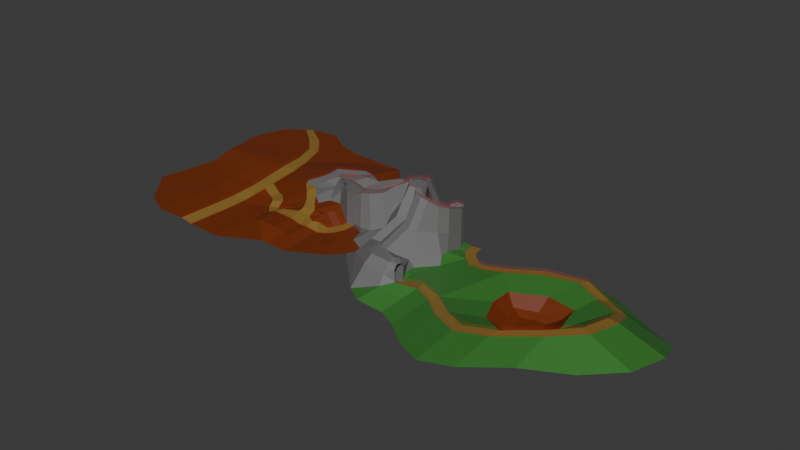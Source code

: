 # Source: world.blend  (saved by Blender 4.0.36; exported with 4.5.12 LTS)
import bpy
from mathutils import Matrix  # noqa: F401  (used for matrix-valued properties, if any)

bpy.ops.wm.read_factory_settings(use_empty=True)
scene = bpy.context.scene
scene.name = 'Scene'

# ---- collections
col_collection = bpy.data.collections.new('Collection'); scene.collection.children.link(col_collection)

# ---- materials (node trees are filled in below, after node groups)
mat_dirt = bpy.data.materials.new('Dirt')
mat_dirt.use_transparent_shadow = False
mat_barrier = bpy.data.materials.new('Barrier')
mat_barrier.surface_render_method = 'BLENDED'
mat_barrier.blend_method = 'BLEND'
mat_stone = bpy.data.materials.new('Stone')
mat_stone.use_transparent_shadow = False
mat_grass = bpy.data.materials.new('Grass')
mat_grass.use_transparent_shadow = False
mat_path = bpy.data.materials.new('Path')
mat_path.use_transparent_shadow = False

# ---- node groups
ng_auto_smooth = bpy.data.node_groups.new('Auto Smooth', 'GeometryNodeTree')
_s = ng_auto_smooth.interface.new_socket(name='Geometry', in_out='OUTPUT', socket_type='NodeSocketGeometry')
_s = ng_auto_smooth.interface.new_socket(name='Geometry', in_out='INPUT', socket_type='NodeSocketGeometry')
_s = ng_auto_smooth.interface.new_socket(name='Angle', in_out='INPUT', socket_type='NodeSocketFloat')
_s.subtype = 'ANGLE'
_s.min_value = 0.0
_s.max_value = 3.142
ng_auto_smooth.is_modifier = True
_N = ng_auto_smooth.nodes; _L = ng_auto_smooth.links
n0 = _N.new('NodeGroupOutput'); n0.name = 'Group Output'; n0.location = (480, -100)
n1 = _N.new('NodeGroupInput'); n1.name = 'Group Input'; n1.location = (-420, -300)
n2 = _N.new('NodeGroupInput'); n2.name = 'Group Input.001'; n2.location = (-60, -100)
n3 = _N.new('GeometryNodeSetShadeSmooth'); n3.name = 'Set Shade Smooth'; n3.location = (120, -100)
n3.domain = 'EDGE'
n4 = _N.new('GeometryNodeSetShadeSmooth'); n4.name = 'Set Shade Smooth.001'; n4.location = (300, -100)
n5 = _N.new('GeometryNodeInputMeshEdgeAngle'); n5.name = 'Edge Angle'; n5.location = (-420, -220)
n6 = _N.new('GeometryNodeInputEdgeSmooth'); n6.name = 'Is Edge Smooth'; n6.location = (-60, -160)
n7 = _N.new('GeometryNodeInputShadeSmooth'); n7.name = 'Is Face Smooth'; n7.location = (-240, -340)
n8 = _N.new('FunctionNodeBooleanMath'); n8.name = 'Boolean Math'; n8.location = (-60, -220)
n9 = _N.new('FunctionNodeCompare'); n9.name = 'Compare'; n9.location = (-240, -180)
n9.operation = 'LESS_EQUAL'
_L.new(n5.outputs[0], n9.inputs[0])
_L.new(n4.outputs[0], n0.inputs[0])
_L.new(n1.outputs[1], n9.inputs[1])
_L.new(n9.outputs[0], n8.inputs[0])
_L.new(n7.outputs[0], n8.inputs[1])
_L.new(n2.outputs[0], n3.inputs[0])
_L.new(n6.outputs[0], n3.inputs[1])
_L.new(n3.outputs[0], n4.inputs[0])
_L.new(n8.outputs[0], n3.inputs[2])
n0.is_active_output = True

# ---- material node trees
mat_dirt.use_nodes = True; mat_dirt.node_tree.nodes.clear()
_N = mat_dirt.node_tree.nodes; _L = mat_dirt.node_tree.links
n0 = _N.new('ShaderNodeBsdfPrincipled'); n0.name = 'Principled BSDF'; n0.location = (10, 300)
n0.inputs[0].default_value = (0.1694, 0.02888, 0.004669, 1.0)
n0.inputs[3].default_value = 1.45
n1 = _N.new('ShaderNodeOutputMaterial'); n1.name = 'Material Output'; n1.location = (300, 300)
_L.new(n0.outputs[0], n1.inputs[0])
n1.is_active_output = True
mat_barrier.use_nodes = True; mat_barrier.node_tree.nodes.clear()
_N = mat_barrier.node_tree.nodes; _L = mat_barrier.node_tree.links
n0 = _N.new('ShaderNodeBsdfPrincipled'); n0.name = 'Principled BSDF'; n0.location = (10, 300)
n0.inputs[0].default_value = (0.8004, 0.01643, 0.01538, 1.0)
n0.inputs[2].default_value = 1.0
n0.inputs[3].default_value = 1.45
n0.inputs[4].default_value = 0.08839
n1 = _N.new('ShaderNodeOutputMaterial'); n1.name = 'Material Output'; n1.location = (300, 300)
n1.target = 'CYCLES'
n2 = _N.new('ShaderNodeOutputMaterial'); n2.name = 'Material Output.001'; n2.location = (0, 0)
n2.target = 'EEVEE'
n3 = _N.new('ShaderNodeMixShader'); n3.name = 'Mix Shader'; n3.location = (0, 0)
n3.label = 'Disable Shadow'
n3.hide = True
n4 = _N.new('ShaderNodeLightPath'); n4.name = 'Light Path'; n4.location = (0, 0)
n4.hide = True
n5 = _N.new('ShaderNodeBsdfTransparent'); n5.name = 'Transparent BSDF'; n5.location = (0, 0)
n5.hide = True
_L.new(n0.outputs[0], n1.inputs[0])
_L.new(n0.outputs[0], n3.inputs[1])
_L.new(n3.outputs[0], n2.inputs[0])
_L.new(n4.outputs[1], n3.inputs[0])
_L.new(n5.outputs[0], n3.inputs[2])
n1.is_active_output = True
mat_stone.use_nodes = True; mat_stone.node_tree.nodes.clear()
_N = mat_stone.node_tree.nodes; _L = mat_stone.node_tree.links
n0 = _N.new('ShaderNodeBsdfPrincipled'); n0.name = 'Principled BSDF'; n0.location = (10, 300)
n0.inputs[0].default_value = (0.1646, 0.1646, 0.1646, 1.0)
n0.inputs[3].default_value = 1.45
n1 = _N.new('ShaderNodeOutputMaterial'); n1.name = 'Material Output'; n1.location = (300, 300)
_L.new(n0.outputs[0], n1.inputs[0])
n1.is_active_output = True
mat_grass.use_nodes = True; mat_grass.node_tree.nodes.clear()
_N = mat_grass.node_tree.nodes; _L = mat_grass.node_tree.links
n0 = _N.new('ShaderNodeBsdfPrincipled'); n0.name = 'Principled BSDF'; n0.location = (10, 300)
n0.inputs[0].default_value = (0.03869, 0.1894, 0.03009, 1.0)
n0.inputs[3].default_value = 1.45
n1 = _N.new('ShaderNodeOutputMaterial'); n1.name = 'Material Output'; n1.location = (300, 300)
_L.new(n0.outputs[0], n1.inputs[0])
n1.is_active_output = True
mat_path.use_nodes = True; mat_path.node_tree.nodes.clear()
_N = mat_path.node_tree.nodes; _L = mat_path.node_tree.links
n0 = _N.new('ShaderNodeBsdfPrincipled'); n0.name = 'Principled BSDF'; n0.location = (10, 300)
n0.inputs[0].default_value = (0.2573, 0.1583, 0.03103, 1.0)
n0.inputs[3].default_value = 1.45
n1 = _N.new('ShaderNodeOutputMaterial'); n1.name = 'Material Output'; n1.location = (300, 300)
_L.new(n0.outputs[0], n1.inputs[0])
n1.is_active_output = True

# ---- world
world_world = bpy.data.worlds.new('World'); scene.world = world_world
world_world.use_nodes = True; world_world.node_tree.nodes.clear()
_N = world_world.node_tree.nodes; _L = world_world.node_tree.links
n0 = _N.new('ShaderNodeOutputWorld'); n0.name = 'World Output'; n0.location = (300, 300)
n1 = _N.new('ShaderNodeBackground'); n1.name = 'Background'; n1.location = (10, 300)
n1.inputs[0].default_value = (0.05088, 0.05088, 0.05088, 1.0)
_L.new(n1.outputs[0], n0.inputs[0])
n0.is_active_output = True
world_world.color = (0.05088, 0.05088, 0.05088)
world_world.use_sun_shadow = False
world_world.sun_shadow_jitter_overblur = 0.0

# ---- meshes
me_plane = bpy.data.meshes.new('Plane')
me_plane.from_pydata([(-19.15, -9.131, -3.282), (-18.87, -4.708, -2.848), (-14.25, -0.9958, -2.67), (-18.81, 2.772, -2.063), (-18.86, 12.66, -0.6842), (-8.852, -3.021, -3.676), (-7.827, 0.3932, -3.645), (-7.404, -4.574, -3.653), (-4.966, -2.362, -3.475), (-3.851, -5.268, -4.38), (-4.165, -9.236, -4.33), (-0.4168, -9.645, -3.047), (-0.04378, -7.264, -2.852), (9.922, -10.08, -3.807), (9.097, -5.078, -3.304), (15.81, -8.74, -5.124), (18.81, -4.135, -5.884), (16.18, -1.947, -5.763), (19.94, -1.008, -5.916), (20.09, 2.415, -5.916), (6.938, -0.5852, -1.44), (4.872, 2.366, -0.5585), (2.45, 4.857, 0.6168), (-1.988, 5.089, 0.4465), (1.398, 6.063, 0.5276), (-2.563, 6.991, 0.8405), (2.961, 14.75, 0.9106), (-0.7487, 12.02, 1.182), (11.44, 7.815, 3.415), (13.85, 6.095, 4.165), (17.68, 2.614, 4.76), (20.46, 2.367, 4.758), (22.31, 7.826, 5.059), (25.02, 8.168, 5.612), (12.36, -9.846, -3.832), (9.221, -2.935, -2.038), (28.96, 5.551, 6.602), (27.07, 9.686, 6.155), (31.53, 8.155, 8.615), (29.54, 10.33, 7.256), (33.56, 12.56, 9.254), (31.48, 14.49, 8.705), (35.21, 15.23, 8.708), (36.54, 15.36, 9.35), (35.82, 18.74, 8.707), (37.07, 14.16, 10.39), (37.13, 11.59, 11.36), (40.12, 11.64, 11.93), (41.11, 9.156, 13.7), (40.77, 5.612, 14.32), (44.46, 1.899, 14.33), (45.63, 2.764, 14.33), (40.4, 3.821, 14.33), (42.19, 1.628, 14.33), (45.06, 6.41, 14.33), (45.92, 5.363, 14.33), (-1.073, 18.41, 1.182), (4.965, 18.46, 0.9106), (11.67, 18.81, 1.816), (7.524, 16.41, 1.658), (5.717, 13.56, 1.658), (9.299, 12.66, 2.635), (-15.21, -8.89, -4.191), (-14.61, -4.592, -3.282), (-18.79, -0.976, -2.605), (-14.26, 2.715, -2.25), (-14.3, 12.53, -1.116), (-10.59, -2.214, -3.678), (-10.59, 1.449, -3.603), (-6.727, -6.51, -4.556), (-2.783, -6.657, -4.157), (6.136, -10.03, -2.926), (5.345, -5.586, -2.489), (13.76, -5.915, -3.522), (17.22, -6.639, -5.709), (15.33, -4.043, -5.52), (16.91, 0.1061, -5.87), (17.3, 2.517, -5.896), (3.174, -0.1756, -1.366), (1.111, 2.191, -0.3092), (1.71, 10.23, 0.9106), (2.389, 16.99, 0.9106), (-0.5936, 14.33, 1.182), (12.11, 11.07, 3.823), (13.81, 9.433, 4.008), (16.74, 8.709, 4.023), (19.35, 8.166, 4.049), (22.35, 3.539, 5.303), (25.06, 4.262, 5.646), (11.51, -6.586, -3.507), (4.816, -3.235, -2.272), (34.55, 14.3, 8.914), (32.47, 16.24, 8.732), (33.7, 17.72, 8.598), (-15.21, -15.68, -3.33), (38.57, 17.48, 8.557), (39.81, 14.2, 10.88), (38.45, 8.261, 13.5), (42.76, 7.092, 14.32), (2.945, 20.74, 1.182), (6.761, 18.97, 0.9106), (6.843, 22.87, 1.182), (7.441, 19.03, 0.8948), (10.41, 22.28, 1.166), (7.731, 18.21, 1.545), (10.45, 15.56, 1.929), (9.447, 13.77, 1.929), (7.504, 10.2, 3.161), (-19.15, -9.131, -2.409), (-15.21, -8.89, -3.318), (-18.87, -4.708, -1.961), (-14.61, -4.592, -2.396), (-18.79, -0.976, -1.719), (-14.25, -0.9958, -1.784), (-18.81, 2.772, -1.177), (-14.26, 2.715, -1.364), (-18.86, 12.66, 0.1966), (-14.3, 12.53, -0.2355), (-10.59, -2.214, -2.792), (-10.59, 1.449, -2.717), (-8.852, -3.021, -2.79), (-7.827, 0.3932, -2.759), (-7.404, -4.574, -2.767), (-4.966, -2.362, -2.589), (-6.727, -6.51, -3.67), (-3.851, -5.268, -3.494), (-4.165, -9.236, -3.444), (-2.783, -6.657, -3.271), (-0.4168, -9.645, -2.161), (-0.04378, -7.264, -1.966), (6.136, -10.03, -2.04), (5.345, -5.586, -1.603), (9.922, -10.08, -2.921), (9.097, -5.078, -2.418), (15.81, -8.74, -4.238), (13.76, -5.915, -2.636), (17.22, -6.639, -4.823), (15.33, -4.043, -4.634), (18.81, -4.135, -4.998), (16.18, -1.947, -4.877), (19.94, -1.008, -5.03), (16.91, 0.1061, -4.984), (20.12, 2.409, -4.933), (17.34, 2.517, -4.913), (3.174, -0.1756, -0.4796), (6.938, -0.5852, -0.5543), (1.111, 2.191, 0.5768), (4.872, 2.366, 0.3275), (2.45, 4.857, 1.503), (-1.988, 5.089, 1.332), (1.979, 6.491, 1.414), (-2.563, 6.991, 1.726), (2.291, 10.65, 1.797), (3.169, 15.09, 1.797), (-0.7487, 12.02, 2.068), (2.955, 17.02, 1.797), (-0.5936, 14.33, 2.068), (11.4, 7.642, 4.282), (12.28, 11.25, 4.69), (13.85, 6.095, 5.051), (13.92, 9.666, 4.894), (17.68, 2.614, 5.646), (16.74, 8.709, 4.909), (20.46, 2.367, 5.644), (19.35, 8.166, 4.935), (22.35, 3.539, 6.189), (22.31, 7.826, 5.945), (25.06, 4.262, 6.532), (25.02, 8.168, 6.498), (11.51, -6.586, -2.621), (12.36, -9.846, -2.946), (5.463, -2.985, -1.405), (9.221, -2.935, -1.152), (28.96, 5.551, 7.488), (27.07, 9.686, 7.041), (31.53, 8.155, 9.501), (29.54, 10.33, 8.142), (33.56, 12.56, 10.14), (31.48, 14.49, 9.591), (34.55, 14.3, 9.8), (32.47, 16.24, 9.618), (35.21, 15.23, 9.594), (33.7, 17.72, 9.484), (36.54, 15.36, 10.16), (35.82, 18.74, 9.593), (-19.15, -15.92, -2.422), (38.57, 17.48, 9.443), (37.07, 14.16, 11.28), (39.81, 14.2, 11.77), (37.13, 11.59, 12.25), (40.12, 11.64, 12.82), (38.45, 8.261, 14.38), (41.11, 9.156, 14.59), (40.78, 5.626, 15.22), (42.75, 7.095, 15.22), (40.4, 3.821, 15.22), (45.06, 6.41, 15.22), (-1.073, 18.41, 2.068), (4.965, 18.46, 1.797), (2.945, 20.74, 2.068), (6.642, 18.75, 1.797), (6.843, 22.87, 2.068), (7.322, 18.81, 1.781), (10.41, 22.28, 2.052), (7.508, 18.39, 2.431), (11.67, 18.81, 2.702), (7.074, 16.78, 2.544), (10.45, 15.56, 2.815), (5.338, 13.56, 2.544), (9.795, 13.93, 2.815), (7.208, 10.07, 4.047), (9.597, 12.86, 3.521), (-14.28, 7.621, -1.683), (-18.83, 7.715, -1.373), (-18.83, 7.715, -0.4874), (-14.28, 7.621, -0.797), (-14.29, 10.07, -1.4), (-14.29, 10.07, -0.5136), (-18.85, 10.19, -0.1428), (-18.85, 10.19, -1.029), (-15.98, 19.8, -1.077), (-22.46, 27.78, -0.7394), (-19.71, 19.91, -0.7233), (-19.17, 28.62, -1.061), (-28.3, 33.75, -0.7339), (-25.21, 35.41, -1.067), (-35.11, 39.11, -0.783), (-33.43, 40.92, -1.017), (-26.56, 13.64, -0.2307), (-29.2, 24.89, -0.5962), (-27.34, 19.58, -0.5854), (-33.14, 28.92, -0.5925), (-40.6, 34.66, -0.6256), (-26.76, -10.43, -2.501), (-9.159, 24.65, -1.076), (-11.82, 32.01, -1.062), (-16.86, 37.67, -1.067), (-23.73, 42.27, -1.026), (-26.37, -4.766, -2.066), (-26.31, 2.714, -1.281), (-26.29, -1.034, -1.824), (-26.33, 7.657, -0.5918), (-26.35, 10.13, -0.2472), (-42.05, 12.33, -0.2307), (-43.58, 18.88, -0.5962), (-42.5, 15.79, -0.5854), (-44.09, 22.44, -0.5925), (-43.48, 27.0, -0.6256), (-35.19, -6.46, -2.501), (-41.93, 1.602, -2.066), (-41.9, 5.96, -1.281), (-41.89, 3.776, -1.824), (-41.91, 8.84, -0.5918), (-41.92, 10.28, -0.2472), (-11.53, -8.882, -4.361), (-8.612, -4.414, -4.128), (-19.15, -15.92, -3.282), (-4.165, -16.03, -4.33), (-0.4168, -16.44, -3.047), (9.922, -16.87, -3.807), (15.22, -15.68, -5.117), (12.36, -16.64, -3.832), (-15.21, -15.68, -4.191), (6.136, -16.82, -2.926), (-26.76, -17.23, -2.501), (-35.19, -13.25, -2.501), (-11.53, -15.67, -4.361), (21.47, -12.3, -5.117), (24.52, -7.28, -5.939), (25.81, -4.176, -5.95), (24.35, 0.6248, -5.908), (22.94, -10.09, -5.732), (24.34, 0.6043, -4.215), (10.96, 6.922, 1.331), (12.64, 4.633, -1.566), (4.449, 11.63, -0.8608), (6.297, 8.736, 0.1354), (32.93, 1.682, -2.019), (34.26, 3.116, 2.207), (12.26, -0.8939, -2.576), (28.76, 0.1444, -3.673), (38.48, 3.765, 6.306), (38.85, 1.781, 6.249), (36.12, 6.449, 5.471), (34.98, 9.141, 4.153), (36.2, 10.97, 8.361), (8.341, 4.861, -1.934), (33.8, 6.622, 3.682), (12.34, -3.177, -2.409), (34.26, 8.375, 3.422), (13.6, 1.083, -2.498), (7.809, 0.3576, -1.299), (28.14, 13.03, -0.05999), (25.8, 12.59, 0.928), (-5.899, 27.67, -1.076), (-8.562, 35.02, -1.062), (-2.181, 30.29, -1.076), (22.02, 11.5, 0.7703), (24.19, 11.43, 0.9233), (16.31, 29.31, -0.8664), (11.19, 34.3, -1.076), (13.58, 15.22, -0.3188), (15.3, 13.97, -0.3206), (17.82, 13.19, -0.2359), (19.39, 11.85, -0.2612), (12.46, 18.43, -0.5035), (12.53, 15.83, -0.3906), (15.63, 21.19, -0.6574), (13.05, 21.95, -0.2186), (17.2, 20.19, -0.8581), (20.96, 28.83, -1.588), (17.45, 13.52, -1.55), (20.42, 19.27, -2.319), (19.08, 12.61, -2.41), (20.81, 11.77, -3.516), (22.86, 17.74, -3.854), (23.06, 11.0, -4.35), (25.91, 17.15, -5.407), (24.65, 11.36, -5.787), (27.62, 12.23, -7.054), (28.87, 17.08, -6.743), (16.28, -23.2, -5.062), (25.15, -18.42, -5.062), (29.61, -11.56, -6.194), (31.3, -6.898, -6.242), (27.24, -15.29, -5.933), (36.81, -1.305, -0.8566), (12.77, -22.87, -5.266), (9.733, -22.55, -5.357), (6.032, -22.21, -5.607), (35.55, 7.369, 5.019), (37.56, 4.99, 5.97), (36.98, 9.464, 8.798), (-19.73, -30.29, -2.422), (37.19, 7.223, 8.705), (29.54, 26.21, -5.865), (31.03, 17.42, -0.6722), (36.29, 22.56, -0.6698), (40.95, 14.54, 4.35), (42.18, 11.41, 6.498), (32.23, 19.53, -0.64), (33.71, 21.33, -0.8013), (39.49, 21.62, 0.2655), (40.73, 17.64, 3.078), (43.21, 9.079, 7.197), (25.01, 26.84, -3.854), (30.9, 17.82, -5.724), (36.16, 22.96, -5.722), (40.83, 14.95, -0.7018), (42.05, 11.81, 1.446), (32.11, 19.93, -5.692), (33.59, 21.73, -5.853), (39.37, 22.03, -4.786), (40.61, 18.05, -1.973), (43.94, 9.084, 2.045), (33.05, 26.92, -5.724), (-19.73, -30.29, -3.282), (-4.743, -30.39, -4.33), (-15.79, -30.05, -4.191), (-27.34, -31.59, -2.501), (-35.76, -27.62, -2.501), (-12.11, -30.04, -4.361), (-45.64, -16.23, -2.501), (-15.79, -30.05, -3.33), (-15.98, 19.8, -0.2016), (-22.46, 27.78, 0.1361), (-19.71, 19.91, 0.1522), (-19.17, 28.62, -0.1855), (45.91, -0.03431, 14.01), (47.11, 1.639, 13.39), (48.32, -0.7212, 13.55), (48.57, 1.323, 12.94), (50.43, -0.3374, 12.92), (50.42, 1.722, 12.26), (53.05, 1.061, 11.36), (51.81, 2.697, 11.09), (54.81, 3.764, 10.33), (53.28, 4.569, 10.33), (55.06, 9.25, 8.364), (52.95, 8.803, 8.269), (54.58, 11.02, 7.96), (52.41, 10.02, 7.248), (53.39, 12.51, 7.838), (49.5, 11.81, 7.099), (48.17, 10.68, 5.436), (47.2, 8.858, 4.548), (46.12, 3.712, 4.256), (48.62, 3.036, 3.162), (49.44, 8.087, 4.484), (50.97, 9.679, 6.128), (51.12, 12.46, 7.847), (45.89, 3.753, 4.575), (44.4, 6.696, 6.683), (45.07, 4.991, 6.771), (47.33, 3.393, 3.637), (48.96, 2.928, 3.188), (50.8, 3.319, 4.764), (51.78, 2.816, 3.084), (45.8, 5.329, -0.155), (45.09, 6.796, 0.3088), (45.3, 6.066, -0.01792), (47.27, 4.146, -0.6608), (48.72, 3.824, -0.5788), (50.59, 4.329, -0.4548), (52.38, 4.66, -2.152), (43.97, -0.5659, 6.186), (41.23, -2.929, 6.192), (45.07, -4.062, 5.866), (47.46, -4.83, 5.408), (49.59, -4.388, 4.783), (53.01, 0.8989, 3.228), (54.81, 3.764, 2.444), (53.28, 4.593, 2.19), (55.06, 9.25, 0.6375), (52.95, 8.803, 0.7043), (54.58, 11.02, 0.5989), (52.41, 10.02, 0.06827), (53.39, 12.51, 0.6315), (49.5, 11.81, -0.2698), (48.17, 10.68, -1.763), (47.2, 8.858, -1.354), (44.46, 1.899, 15.28), (45.63, 2.764, 15.28), (49.44, 8.087, -0.6755), (50.97, 9.679, -0.8328), (51.12, 12.46, 0.4887), (42.03, -10.65, 1.591), (39.03, -11.01, 1.599), (43.93, -13.2, 1.816), (46.97, -14.05, 2.163), (50.92, -9.026, -1.7), (55.83, -0.658, -2.478), (54.91, 3.167, -2.981), (53.39, 4.576, -3.221), (55.06, 9.25, -4.468), (52.95, 8.803, -3.405), (54.58, 11.02, -4.175), (52.41, 10.02, -1.317), (53.39, 12.51, -3.978), (49.5, 11.81, -1.802), (51.12, 12.46, -3.591), (42.19, 1.628, 15.28), (40.4, 3.821, 15.28), (47.09, 2.466, 7.698), (47.65, 2.281, 7.65), (48.37, 2.29, 6.626), (46.15, 3.319, 6.913), (46.66, 2.846, 7.778), (48.8, 2.266, 6.269), (45.82, 3.489, 6.571), (47.23, 2.176, 8.736), (48.68, 1.775, 8.558), (45.73, 3.154, 9.106), (47.95, 0.552, 2.156), (46.33, 1.003, 2.584), (46.07, -0.1476, 7.137), (44.87, 1.381, 3.357), (46.75, -0.3747, 7.085), (47.64, -0.3625, 5.959), (44.91, 0.8988, 6.275), (45.54, 0.3192, 7.225), (44.34, -8.29, -5.35), (42.5, -7.643, -4.735), (42.71, -7.837, 1.416), (40.87, -6.995, -3.672), (43.51, -8.121, 1.328), (44.43, -8.398, -0.2154), (41.25, -6.828, 0.1902), (42.1, -7.269, 1.479), (43.47, -10.65, -5.102), (41.54, -11.11, -4.531), (41.83, -11.0, 1.078), (39.79, -11.45, -3.555), (42.67, -10.8, 0.9932), (43.6, -10.56, -0.4198), (40.02, -10.99, -0.04096), (40.99, -10.86, 0.52), (45.55, -14.25, -4.951), (44.06, -15.58, -4.38), (44.27, -15.34, 1.228), (42.68, -16.7, -3.404), (44.91, -14.77, 1.144), (45.62, -14.12, -0.269), (42.67, -16.19, 0.1098), (43.46, -15.62, 1.283), (49.36, -15.59, -5.615), (48.64, -17.89, -4.923), (48.71, -17.52, 1.866), (47.9, -19.91, -3.741), (49.02, -16.52, 1.764), (49.35, -15.4, 0.05366), (47.58, -19.39, 0.5122), (48.04, -18.3, 1.932), (54.12, -15.42, -4.648), (54.33, -17.4, -4.077), (45.03, -20.91, 0.03773), (54.43, -19.18, -3.101), (54.17, -16.23, 1.447), (54.06, -15.28, 0.03417), (54.01, -18.89, 0.413), (54.01, -17.91, 1.586), (45.06, 6.41, 15.28), (45.92, 5.363, 15.28), (45.91, -0.03431, 14.96), (47.11, 1.639, 14.34), (48.32, -0.7212, 14.5), (48.57, 1.323, 13.9), (50.43, -0.3374, 13.88), (50.42, 1.722, 13.21), (53.05, 1.061, 12.31), (51.81, 2.697, 12.05), (54.81, 3.764, 11.29), (53.28, 4.569, 11.29), (55.06, 9.25, 9.316), (52.95, 8.803, 9.221), (54.58, 11.02, 8.913), (52.41, 10.02, 8.2), (53.39, 12.51, 8.791), (49.5, 11.81, 8.051), (48.17, 10.68, 6.388), (47.2, 8.858, 5.5), (46.12, 3.712, 5.357), (48.62, 3.036, 4.264), (49.44, 8.087, 5.436), (50.97, 9.679, 7.081), (51.12, 12.46, 8.8), (42.97, -16.44, 2.153), (45.86, 3.654, 5.327), (48.91, 2.743, 4.049), (36.38, -14.87, -1.774), (45.71, -18.62, 2.45), (52.01, -18.11, 1.739), (53.22, -12.64, -0.3308), (59.99, -14.01, -3.633), (60.29, -15.64, -3.625), (60.53, -17.23, -3.598), (68.27, -17.66, -2.985), (67.55, -19.15, -3.05), (66.79, -20.57, -3.09), (75.85, -23.93, -1.667), (74.88, -25.27, -1.865), (73.88, -26.53, -2.037), (84.33, -28.81, 0.02423), (83.76, -30.36, -0.1747), (83.15, -31.85, -0.3634), (93.93, -27.45, 1.828), (93.62, -29.07, 1.663), (93.27, -30.65, 1.494), (103.8, -20.93, 2.805), (104.3, -22.48, 2.821), (104.8, -24.02, 2.837), (109.6, -14.55, 2.716), (111.0, -15.32, 2.731), (112.5, -16.12, 2.748), (111.2, -5.398, 1.658), (112.9, -5.469, 1.6), (114.5, -5.592, 1.541), (108.3, 3.553, -2.046), (109.9, 4.011, -2.307), (111.4, 4.407, -2.406), (100.2, 8.929, -3.812), (101.4, 9.903, -4.136), (102.7, 10.85, -4.287), (92.05, 12.68, -3.436), (92.77, 14.14, -3.649), (93.53, 15.56, -3.82), (81.36, 10.52, -4.016), (81.15, 12.14, -4.23), (80.88, 13.72, -4.415), (72.82, 5.443, -4.141), (72.61, 7.115, -4.355), (72.41, 8.731, -4.541), (67.37, 3.289, -4.288), (67.42, 4.928, -4.485), (67.52, 6.529, -4.652), (62.36, 3.521, -4.55), (63.28, 4.882, -4.687), (64.23, 6.182, -4.795), (59.19, 6.07, -4.857), (60.11, 7.432, -4.994), (61.06, 8.731, -5.102), (56.25, 9.732, -5.218), (57.74, 10.44, -5.288), (59.22, 11.08, -5.331), (55.39, 14.25, -5.527), (57.02, 14.49, -5.563), (58.63, 14.67, -5.572), (81.38, -14.85, -5.578), (98.61, -17.32, -5.578), (78.39, -0.2839, -5.578), (97.01, 2.828, -5.578), (86.32, -4.492, -9.776), (87.54, -8.731, -9.776), (91.21, -9.386, -9.776), (90.39, -3.864, -9.776), (81.17, -1.903, -8.654), (84.02, -12.77, -8.654), (96.08, -15.09, -8.654), (94.38, 1.05, -8.654), (84.27, -3.38, -9.776), (86.32, -10.41, -9.776), (93.18, -11.93, -9.776), (91.85, -1.698, -9.776), (82.74, -7.02, -8.654), (94.86, -7.208, -8.654), (78.2, -7.161, -5.578), (99.15, -7.284, -5.578), (85.26, -6.679, -9.776), (92.41, -6.811, -9.776), (86.91, -6.518, -9.776), (90.84, -6.548, -9.776), (90.22, -14.43, -8.654), (87.8, 0.2543, -8.654), (90.1, -18.7, -5.578), (88.17, 4.412, -5.578), (89.77, -11.2, -9.776), (87.98, -2.285, -9.776), (89.41, -9.014, -9.776), (88.33, -4.085, -9.776), (88.9, -6.437, -9.776), (49.0, -28.45, -6.311), (57.22, -28.04, -7.211), (63.88, -31.59, -6.671), (71.41, -37.92, -5.553), (81.25, -43.56, -3.775), (91.99, -42.29, -1.803), (104.3, -35.25, -0.3763), (115.6, -26.45, -2.119), (124.7, -17.08, -2.224), (127.1, -4.595, -3.655), (123.5, 7.263, -8.336), (113.1, 14.91, -10.57), (102.2, 20.49, -10.01), (93.15, 22.25, -9.522), (80.51, 20.41, -10.12), (72.03, 15.43, -10.24), (67.15, 13.22, -10.35), (52.08, -8.169, -4.223), (52.35, -12.29, -3.69), (48.87, -11.76, 0.1688), (52.07, -14.63, 1.682), (51.38, -16.16, 2.247), (51.47, -20.45, -1.06), (53.55, -11.54, -4.228), (56.55, -2.148, -4.563), (60.91, -7.213, -3.988), (62.0, 0.8502, -4.41), (51.27, -21.97, -4.182), (59.13, -21.82, -5.131), (42.8, -24.22, -6.992), (54.12, -15.42, -3.767), (54.43, -19.18, -2.219), (59.99, -14.01, -2.752), (60.53, -17.23, -2.716), (68.27, -17.66, -2.104), (66.79, -20.57, -2.209), (75.85, -23.93, -0.7855), (73.88, -26.53, -1.156), (84.33, -28.81, 0.9055), (83.15, -31.85, 0.5179), (93.93, -27.45, 2.709), (93.27, -30.65, 2.375), (103.8, -20.93, 3.686), (104.8, -24.02, 3.718), (109.6, -14.55, 3.598), (112.5, -16.12, 3.63), (111.2, -5.398, 2.54), (114.5, -5.592, 2.423), (108.3, 3.553, -1.165), (111.4, 4.407, -1.525), (100.2, 8.929, -2.93), (102.7, 10.85, -3.406), (92.05, 12.68, -2.555), (93.53, 15.56, -2.939), (81.36, 10.52, -3.135), (80.88, 13.72, -3.534), (72.82, 5.443, -3.26), (72.41, 8.731, -3.659), (67.37, 3.289, -3.407), (67.52, 6.529, -3.771), (62.36, 3.521, -3.668), (64.23, 6.182, -3.914), (59.19, 6.07, -3.975), (61.06, 8.731, -4.221), (56.25, 9.732, -4.337), (59.22, 11.08, -4.45), (55.39, 14.25, -4.646), (58.63, 14.67, -4.691), (51.85, -19.46, 0.7141)], [(411, 431)], [(0, 62, 63, 1), (1, 63, 2, 64), (64, 2, 65, 3), (219, 216, 66, 4), (65, 2, 67, 68), (68, 67, 5, 6), (6, 5, 7, 8), (8, 7, 69, 9), (9, 69, 10, 70), (70, 10, 11, 12), (12, 11, 71, 72), (72, 71, 13, 14), (89, 34, 15, 73), (73, 15, 74, 75), (75, 74, 16, 17), (17, 16, 18, 76), (142, 31, 30, 143), (90, 35, 20, 78), (78, 20, 21, 79), (79, 21, 22), (79, 22, 24, 23), (23, 24, 80, 25), (25, 80, 27), (27, 80, 26, 82), (82, 26, 81, 56), (83, 28, 29, 84), (84, 29, 30, 85), (85, 30, 31, 86), (86, 31, 87, 32), (32, 87, 88, 33), (14, 13, 34, 89), (72, 14, 35, 90), (33, 88, 36, 37), (37, 36, 38, 39), (39, 38, 40, 41), (41, 40, 91, 92), (92, 91, 42, 93), (93, 42, 43, 44), (44, 43, 95), (95, 43, 45, 96), (96, 45, 46, 47), (47, 46, 97, 48), (48, 97, 49, 98), (98, 49, 50, 51), (50, 49, 52, 53), (98, 51, 55, 54), (76, 18, 19, 77), (56, 81, 57, 99), (99, 57, 100, 101), (101, 100, 102, 103), (103, 102, 104, 58), (58, 104, 59, 105), (105, 59, 60, 106), (106, 60, 107, 61), (61, 107, 28, 83), (16, 74, 136, 138), (76, 77, 143, 141), (17, 76, 141, 139), (18, 16, 138, 140), (72, 90, 171, 131), (19, 18, 140, 142), (20, 35, 172, 145), (52, 49, 193, 195), (78, 79, 146, 144), (98, 54, 196, 194), (21, 20, 145, 147), (56, 99, 199, 197), (22, 21, 147, 148), (57, 81, 155, 198), (79, 23, 149, 146), (99, 101, 201, 199), (24, 22, 148, 150), (100, 57, 198, 200), (23, 25, 151, 149), (101, 103, 203, 201), (80, 24, 150, 152), (102, 100, 200, 202), (25, 27, 154, 151), (103, 58, 205, 203), (81, 26, 153, 155), (104, 102, 202, 204), (26, 80, 152, 153), (58, 105, 207, 205), (82, 56, 197, 156), (59, 104, 204, 206), (27, 82, 156, 154), (105, 106, 209, 207), (83, 84, 160, 158), (60, 59, 206, 208), (29, 28, 157, 159), (106, 61, 211, 209), (84, 85, 162, 160), (107, 60, 208, 210), (30, 29, 159, 161), (61, 83, 158, 211), (85, 86, 164, 162), (28, 107, 210, 157), (86, 32, 166, 164), (0, 1, 110, 108), (87, 31, 163, 165), (0, 256, 185, 108), (32, 33, 168, 166), (63, 62, 109, 111), (88, 87, 165, 167), (1, 64, 112, 110), (89, 73, 135, 169), (2, 63, 111, 113), (34, 13, 132, 170), (64, 3, 114, 112), (90, 78, 144, 171), (35, 14, 133, 172), (219, 4, 116, 218), (33, 37, 174, 168), (212, 65, 115, 215), (36, 88, 167, 173), (65, 68, 119, 115), (37, 39, 176, 174), (67, 2, 113, 118), (38, 36, 173, 175), (68, 6, 121, 119), (39, 41, 178, 176), (5, 67, 118, 120), (40, 38, 175, 177), (6, 8, 123, 121), (41, 92, 180, 178), (7, 5, 120, 122), (91, 40, 177, 179), (8, 9, 125, 123), (92, 93, 182, 180), (69, 7, 122, 124), (42, 91, 179, 181), (9, 70, 127, 125), (93, 44, 184, 182), (10, 69, 124, 126), (43, 42, 181, 183), (70, 12, 129, 127), (44, 95, 186, 184), (11, 10, 126, 128), (285, 42, 43), (12, 72, 131, 129), (95, 96, 188, 186), (71, 11, 128, 130), (45, 43, 183, 187), (13, 71, 130, 132), (96, 47, 190, 188), (14, 89, 169, 133), (46, 45, 187, 189), (15, 34, 170, 134), (47, 48, 192, 190), (73, 75, 137, 135), (97, 46, 189, 191), (74, 15, 134, 136), (48, 98, 194, 192), (75, 17, 139, 137), (49, 97, 191, 193), (72, 12, 70, 90), (90, 70, 9, 78), (78, 9, 8, 79), (79, 8, 6, 23), (23, 6, 68, 25), (25, 68, 65, 27), (216, 212, 215, 217), (3, 213, 214, 114), (3, 65, 212, 213), (66, 216, 217, 117), (213, 219, 218, 214), (213, 212, 216, 219), (27, 65, 212, 82), (82, 212, 216, 56), (66, 4, 222, 220), (220, 222, 221, 223), (223, 221, 224, 225), (225, 224, 226, 227), (221, 222, 230, 229), (224, 221, 229, 231), (222, 4, 228, 230), (226, 224, 231, 232), (223, 225, 236, 235), (66, 220, 234, 56), (225, 227, 237, 236), (220, 223, 235, 234), (56, 216, 66), (4, 219, 242, 228), (3, 213, 241, 239), (64, 1, 238, 240), (213, 219, 242, 241), (3, 64, 240, 239), (1, 0, 233, 238), (239, 240, 251, 250), (230, 228, 243, 245), (238, 233, 248, 249), (241, 242, 253, 252), (228, 242, 253, 243), (231, 229, 244, 246), (232, 231, 246, 247), (240, 238, 249, 251), (239, 241, 252, 250), (229, 230, 245, 244), (67, 63, 2), (63, 67, 255, 69, 254), (254, 69, 10), (254, 62, 63), (67, 5, 255), (71, 13, 259, 263), (255, 7, 69), (7, 255, 5), (34, 15, 260, 261), (248, 233, 264, 265), (13, 34, 261, 259), (233, 0, 256, 264), (0, 62, 262, 256), (254, 10, 257, 266), (11, 71, 263, 258), (10, 11, 258, 257), (62, 254, 266, 262), (15, 74, 271, 267), (16, 18, 269, 268), (18, 19, 270, 269), (74, 16, 268, 271), (15, 267, 260), (248, 265, 249), (31, 87, 272, 142), (107, 28, 273, 276), (60, 107, 276, 275), (29, 30, 143, 274), (28, 29, 274, 273), (19, 142, 143, 77), (142, 19, 270, 272), (88, 36, 277, 280), (87, 88, 280, 272), (36, 38, 278, 277), (97, 49, 281, 331, 334), (49, 52, 282, 281), (42, 285, 284), (91, 42, 284, 289), (40, 91, 289, 287), (38, 40, 287, 278), (272, 270, 280), (270, 280, 269), (75, 73, 89, 288), (77, 76, 290, 274), (17, 75, 288, 279), (76, 17, 279, 290), (77, 274, 143), (288, 89, 14), (35, 288, 14), (288, 35, 279), (290, 279, 274), (279, 35, 274), (273, 286, 276), (20, 21, 291), (286, 273, 274), (291, 35, 20), (35, 291, 286, 274), (276, 286, 291, 21), (276, 21, 22, 275), (275, 22, 24, 80), (275, 80, 26, 60), (60, 26, 81, 59), (59, 81, 57, 104), (104, 57, 100, 102), (56, 234, 294, 99), (234, 235, 295, 294), (99, 294, 296, 101), (101, 296, 300, 103), (103, 300, 308), (235, 236, 295), (294, 295, 296), (296, 295, 300), (37, 33, 298, 293), (86, 85, 303, 304), (33, 32, 297, 298), (84, 83, 302), (32, 86, 304, 297), (85, 84, 302, 303), (83, 61, 301, 302), (39, 37, 293, 292), (301, 61, 106), (105, 58, 305, 306), (106, 105, 306, 301), (58, 308, 305), (305, 307, 301, 306), (307, 308, 299), (308, 58, 103), (305, 308, 307), (301, 307, 309, 302), (302, 309, 312, 311), (311, 312, 313), (313, 312, 315, 314), (314, 315, 317, 316), (316, 317, 318), (318, 317, 320, 319), (351, 355, 347), (302, 311, 303), (303, 311, 313, 304), (304, 313, 314, 297), (297, 314, 316, 298), (298, 316, 318, 293), (293, 318, 319, 292), (269, 280, 326, 324), (267, 271, 325, 322), (268, 269, 324, 323), (260, 267, 322, 321), (271, 268, 323, 325), (261, 260, 321, 327), (259, 261, 327, 328), (329, 263, 259, 328), (263, 329, 258), (258, 329, 257), (277, 326, 280), (278, 326, 277), (46, 97, 334, 332), (332, 285, 43, 45), (330, 285, 332), (62, 262, 94, 109), (262, 358, 363, 94), (333, 356, 358, 363), (285, 330, 284), (332, 45, 46), (332, 334, 283, 330), (334, 331, 283), (222, 221, 365, 366), (223, 220, 364, 367), (284, 330, 289), (289, 330, 283, 287), (278, 287, 283, 331), (282, 326, 278, 281), (331, 281, 278), (41, 39, 292, 336), (98, 48, 339, 344), (44, 93, 341, 337), (93, 92, 340, 341), (96, 95, 342, 343), (95, 44, 337, 342), (48, 47, 338, 339), (47, 96, 343, 338), (92, 41, 336, 340), (342, 337, 347, 352), (343, 342, 352, 353), (336, 292, 319, 346), (338, 343, 353, 348), (340, 336, 346, 350), (339, 338, 348, 349), (344, 339, 349, 354), (337, 341, 351, 347), (341, 340, 350, 351), (319, 320, 346), (315, 312, 310, 345), (312, 309, 310), (346, 320, 335, 355), (317, 315, 345, 335), (309, 307, 299, 310), (320, 317, 335), (346, 355, 350), (355, 351, 350), (308, 300, 299), (264, 256, 356, 359), (266, 257, 357, 361), (265, 264, 359, 360), (256, 262, 358, 356), (262, 266, 361, 358), (329, 357, 257), (265, 362, 249), (265, 360, 362), (256, 356, 333, 185), (220, 66, 117, 364), (4, 222, 366, 116), (221, 223, 367, 365), (51, 50, 368, 369), (369, 368, 370, 371), (371, 370, 372, 373), (373, 372, 374, 375), (375, 374, 376, 377), (377, 376, 378, 379), (379, 378, 380, 381), (386, 385, 394), (385, 384, 388), (384, 383, 388), (388, 383, 389), (383, 389, 390), (381, 380, 382), (389, 381, 390), (381, 382, 390), (371, 373, 451), (54, 98, 344, 392), (55, 452, 449, 527, 391, 393), (51, 369, 450, 452), (373, 375, 397, 396), (369, 371, 451, 450), (54, 55, 393, 392), (393, 391, 398, 400), (396, 397, 404, 403), (392, 344, 354, 399), (394, 387, 395, 402, 401), (392, 393, 400, 399), (395, 396, 403, 402), (391, 386, 394, 401, 398), (382, 380, 415, 417), (376, 374, 410, 411), (383, 390, 425, 418), (381, 389, 424, 416), (372, 370, 408, 409), (383, 384, 419, 418), (368, 50, 405, 407), (377, 379, 414, 412), (384, 385, 420, 419), (378, 376, 411, 413), (385, 386, 401, 420), (53, 52, 282, 406), (374, 372, 409, 410), (379, 381, 416, 414), (50, 53, 406, 405), (387, 388, 423, 402), (370, 368, 407, 408), (380, 378, 413, 415), (390, 382, 417, 425), (375, 377, 412, 397), (388, 389, 424, 423), (411, 410, 431, 432), (412, 414, 435, 433), (406, 282, 326, 427), (413, 411, 432, 434), (405, 406, 427, 426), (414, 416, 437, 435), (408, 407, 428, 429), (415, 413, 434, 436), (409, 408, 429, 639, 430), (417, 415, 436, 438), (410, 409, 430, 431), (425, 417, 438, 440), (418, 425, 440, 439), (397, 412, 433, 404), (407, 405, 426, 428), (454, 456, 464, 462), (387, 394, 454, 453), (444, 445, 458, 457), (445, 448, 528, 522), (449, 446, 521, 527), (450, 451, 444, 443), (452, 55, 51), (452, 447, 446, 449), (451, 373, 396, 395, 528, 448), (444, 451, 448, 445), (447, 452, 450, 443), (457, 458, 466, 465), (446, 447, 460, 459), (445, 522, 387, 453, 458), (443, 444, 457, 455), (394, 386, 456, 454), (447, 443, 455, 460), (386, 521, 446, 459, 456), (464, 467, 475, 472), (468, 463, 471, 476), (453, 454, 462, 461), (459, 460, 468, 467), (458, 453, 461, 466), (455, 457, 465, 463), (460, 455, 463, 468), (456, 459, 467, 464), (471, 473, 481, 479), (474, 469, 477, 482), (465, 466, 474, 473), (462, 464, 472, 470), (461, 462, 470, 469), (467, 468, 476, 475), (466, 461, 469, 474), (463, 465, 473, 471), (483, 484, 492, 491), (477, 478, 486, 485), (476, 471, 479, 484), (472, 475, 483, 480), (473, 474, 482, 481), (470, 472, 480, 478), (469, 470, 478, 477), (475, 476, 484, 483), (489, 490, 498, 497), (488, 491, 499, 496), (482, 477, 485, 490), (479, 481, 489, 487), (484, 479, 487, 492), (480, 483, 491, 488), (481, 482, 490, 489), (478, 480, 488, 486), (493, 494, 534, 533), (494, 496, 535, 534), (486, 488, 496, 494), (485, 486, 494, 493), (491, 492, 500, 499), (490, 485, 493, 498), (641, 500, 497, 640), (532, 640, 497, 498), (424, 437, 416), (394, 385, 388, 387), (418, 419, 439), (373, 371, 506, 508), (390, 383, 518, 525), (51, 55, 502, 422), (389, 381, 516, 524), (370, 372, 507, 505), (384, 383, 518, 519), (50, 368, 503, 421), (369, 51, 422, 504), (379, 377, 512, 514), (385, 384, 519, 520), (376, 378, 513, 511), (375, 373, 508, 510), (386, 385, 520, 521), (52, 53, 441, 442), (372, 374, 509, 507), (371, 369, 504, 506), (381, 379, 514, 516), (53, 50, 421, 441), (388, 387, 522, 523), (368, 370, 505, 503), (378, 380, 515, 513), (382, 390, 525, 517), (377, 375, 510, 512), (389, 388, 523, 524), (380, 382, 517, 515), (55, 54, 501, 502), (374, 376, 511, 509), (532, 639, 640), (527, 521, 386, 391), (522, 528, 395, 387), (426, 427, 529, 526), (429, 428, 530, 531), (428, 426, 526, 530), (427, 326, 529), (326, 529, 324), (324, 529, 323), (534, 535, 538, 537), (533, 534, 537, 536), (537, 538, 541, 540), (536, 537, 540, 539), (540, 541, 544, 543), (539, 540, 543, 542), (543, 544, 547, 546), (542, 543, 546, 545), (546, 547, 550, 549), (545, 546, 549, 548), (549, 550, 553, 552), (548, 549, 552, 551), (552, 553, 556, 555), (551, 552, 555, 554), (555, 556, 559, 558), (554, 555, 558, 557), (558, 559, 562, 561), (557, 558, 561, 560), (561, 562, 565, 564), (560, 561, 564, 563), (564, 565, 568, 567), (563, 564, 567, 566), (567, 568, 571, 570), (566, 567, 570, 569), (570, 571, 574, 573), (569, 570, 573, 572), (573, 574, 577, 576), (572, 573, 576, 575), (576, 577, 580, 579), (575, 576, 579, 578), (579, 580, 583, 582), (578, 579, 582, 581), (582, 583, 586, 585), (581, 582, 585, 584), (619, 610, 594, 618), (603, 595, 589, 605), (611, 596, 587, 613), (604, 597, 588, 606), (612, 598, 590, 614), (607, 599, 595, 603), (615, 600, 596, 611), (608, 601, 597, 604), (616, 602, 598, 612), (609, 591, 599, 607), (617, 592, 600, 615), (610, 593, 601, 608), (618, 594, 602, 616), (594, 610, 608, 602), (592, 609, 607, 600), (602, 608, 604, 598), (600, 607, 603, 596), (598, 604, 606, 590), (596, 603, 605, 587), (617, 593, 610, 619), (592, 617, 619, 609), (591, 618, 616, 599), (593, 617, 615, 601), (599, 616, 612, 595), (601, 615, 611, 597), (595, 612, 614, 589), (597, 611, 613, 588), (609, 619, 618, 591), (563, 614, 590, 560), (560, 590, 606, 557), (554, 606, 588, 551), (548, 588, 613, 545), (542, 613, 587, 539), (539, 587, 605, 536), (569, 589, 614, 566), (589, 569, 536, 605), (536, 572, 575, 646, 645, 533), (533, 645, 643), (563, 566, 614), (554, 557, 606), (548, 551, 588), (542, 545, 613), (572, 536, 569), (544, 541, 623, 624), (535, 496, 648), (547, 544, 624, 625), (538, 535, 648, 621, 622), (550, 547, 625, 626), (541, 538, 622, 623), (559, 556, 629, 630), (562, 559, 630, 631), (553, 550, 627, 628), (565, 562, 631, 632), (556, 553, 628, 629), (574, 571, 635, 636), (571, 568, 634, 635), (568, 565, 633, 634), (565, 632, 633), (550, 626, 627), (430, 638, 637), (638, 430, 532), (640, 639, 429, 641), (641, 429, 531), (492, 487, 489, 497, 500), (493, 638, 532, 498), (639, 532, 430), (531, 530, 688), (641, 531, 500), (499, 531, 688), (638, 493, 643), (643, 645, 644), (644, 646, 578), (578, 646, 575), (646, 644, 645), (643, 493, 533), (637, 638, 643, 644), (431, 430, 637, 644), (432, 431, 644, 578), (432, 578, 581, 434), (436, 581, 584, 438), (436, 434, 581), (642, 647, 496), (648, 496, 647), (647, 620, 621), (621, 648, 647), (620, 647, 649), (495, 649, 647, 642), (530, 526, 529, 495), (495, 529, 649), (529, 649, 323), (583, 580, 683, 685), (500, 531, 499), (556, 559, 669, 667), (496, 535, 653, 651), (581, 578, 682, 684), (557, 554, 666, 668), (533, 493, 650, 652), (565, 568, 675, 673), (541, 544, 659, 657), (566, 563, 672, 674), (542, 539, 656, 658), (577, 574, 679, 681), (550, 553, 665, 663), (575, 572, 678, 680), (551, 548, 662, 664), (586, 583, 685, 687), (559, 562, 671, 669), (535, 538, 655, 653), (584, 581, 684, 686), (560, 557, 668, 670), (536, 533, 652, 654), (568, 571, 677, 675), (544, 547, 661, 659), (569, 566, 674, 676), (545, 542, 658, 660), (580, 577, 681, 683), (553, 556, 667, 665), (578, 575, 680, 682), (554, 551, 664, 666), (562, 565, 673, 671), (538, 541, 657, 655), (563, 560, 670, 672), (539, 536, 654, 656), (571, 574, 679, 677), (547, 550, 663, 661), (572, 569, 676, 678), (548, 545, 660, 662), (642, 496, 499), (688, 642, 499), (688, 530, 495), (495, 642, 688)])
me_plane.polygons.foreach_set('material_index', [4, 4, 4, 4, 4, 4, 4, 4, 4, 4, 4, 4, 4, 4, 4, 4, 2, 4, 4, 4, 4, 2, 2, 2, 2, 2, 2, 2, 2, 2, 4, 4, 2, 2, 2, 2, 2, 2, 2, 2, 2, 2, 2, 2, 2, 2, 4, 2, 2, 2, 2, 2, 2, 2, 2, 1, 1, 1, 1, 1, 1, 1, 1, 1, 1, 1, 1, 1, 1, 1, 1, 1, 1, 1, 1, 1, 1, 1, 1, 1, 1, 1, 1, 1, 1, 1, 1, 1, 1, 2, 1, 1, 1, 1, 1, 1, 1, 1, 1, 1, 1, 1, 1, 1, 1, 1, 1, 1, 1, 1, 1, 1, 1, 1, 1, 1, 1, 1, 1, 1, 1, 1, 1, 1, 1, 1, 1, 1, 1, 1, 1, 1, 1, 1, 1, 1, 1, 1, 2, 1, 1, 1, 1, 1, 1, 1, 1, 1, 1, 1, 1, 1, 1, 1, 1, 0, 0, 0, 0, 0, 0, 1, 1, 4, 1, 1, 4, 0, 0, 4, 4, 4, 4, 0, 0, 0, 0, 0, 0, 0, 0, 0, 0, 0, 0, 0, 0, 0, 0, 0, 0, 0, 0, 0, 0, 0, 0, 0, 0, 0, 0, 0, 0, 0, 0, 0, 0, 0, 0, 0, 4, 0, 0, 0, 0, 0, 0, 0, 0, 0, 0, 2, 2, 2, 2, 2, 2, 2, 2, 2, 2, 2, 2, 2, 2, 2, 2, 2, 2, 0, 0, 0, 0, 2, 0, 0, 0, 0, 0, 2, 0, 2, 0, 0, 2, 2, 2, 2, 2, 2, 2, 0, 0, 0, 0, 0, 0, 0, 0, 2, 2, 2, 2, 2, 2, 2, 2, 2, 2, 2, 2, 2, 2, 2, 2, 2, 2, 2, 2, 2, 2, 2, 2, 2, 2, 2, 2, 2, 2, 2, 0, 0, 0, 0, 0, 0, 0, 0, 0, 2, 2, 2, 2, 2, 1, 1, 1, 2, 2, 2, 2, 1, 1, 2, 2, 2, 2, 2, 2, 2, 2, 2, 2, 2, 2, 2, 2, 2, 2, 2, 2, 2, 2, 2, 2, 2, 2, 2, 2, 2, 2, 2, 2, 2, 2, 0, 0, 0, 0, 4, 0, 0, 0, 0, 1, 1, 1, 1, 2, 2, 2, 2, 2, 2, 2, 2, 2, 2, 2, 2, 2, 2, 2, 2, 2, 2, 2, 2, 2, 2, 2, 2, 2, 2, 2, 2, 2, 2, 2, 2, 2, 2, 2, 2, 2, 2, 2, 2, 2, 2, 2, 2, 2, 2, 2, 2, 2, 2, 2, 2, 2, 2, 2, 0, 2, 2, 2, 2, 2, 2, 2, 2, 2, 2, 2, 2, 2, 2, 2, 2, 2, 2, 2, 2, 2, 2, 2, 2, 2, 2, 2, 2, 2, 2, 2, 2, 2, 2, 2, 2, 2, 2, 2, 2, 2, 2, 2, 2, 2, 2, 2, 2, 2, 2, 2, 2, 2, 2, 2, 2, 2, 2, 2, 4, 4, 2, 2, 2, 2, 2, 2, 0, 2, 2, 1, 1, 1, 1, 1, 1, 1, 1, 1, 1, 1, 1, 1, 1, 1, 1, 1, 1, 1, 1, 1, 1, 1, 1, 1, 1, 1, 2, 2, 2, 2, 2, 2, 2, 2, 2, 4, 4, 4, 4, 4, 4, 4, 4, 4, 4, 4, 4, 4, 4, 4, 4, 4, 4, 4, 4, 4, 4, 4, 4, 4, 4, 4, 4, 4, 4, 4, 4, 4, 4, 0, 0, 0, 0, 0, 0, 0, 0, 0, 0, 0, 0, 0, 0, 0, 0, 0, 0, 0, 0, 0, 0, 0, 0, 0, 0, 0, 0, 3, 3, 3, 3, 3, 3, 3, 3, 3, 3, 3, 3, 3, 3, 3, 3, 3, 3, 3, 3, 3, 3, 3, 3, 3, 3, 3, 3, 3, 3, 3, 2, 2, 2, 2, 2, 2, 2, 2, 2, 2, 3, 3, 3, 3, 3, 3, 3, 2, 3, 3, 3, 3, 2, 3, 3, 3, 3, 2, 2, 2, 2, 1, 2, 1, 1, 1, 1, 1, 1, 1, 1, 1, 1, 1, 1, 1, 1, 1, 1, 1, 1, 1, 1, 1, 1, 1, 1, 1, 1, 1, 1, 1, 1, 1, 1, 1, 1, 1, 2, 2, 2, 2])
_uv = me_plane.uv_layers.new(name='UVMap')
_uv.uv.foreach_set('vector', [0.0, 0.0, 1.0, 0.0, 1.0, 1.0, 0.0, 1.0, 0.0, 1.0, 1.0, 1.0, 1.0, 1.0, 0.0, 1.0, 0.0, 1.0, 1.0, 1.0, 1.0, 1.0, 0.0, 1.0, 0.0, 1.0, 1.0, 1.0, 1.0, 1.0, 0.0, 1.0, 1.0, 1.0, 1.0, 1.0, 1.0, 1.0, 1.0, 1.0, 1.0, 1.0, 1.0, 1.0, 1.0, 1.0, 1.0, 1.0, 1.0, 1.0, 1.0, 1.0, 1.0, 1.0, 1.0, 1.0, 1.0, 1.0, 1.0, 1.0, 1.0, 1.0, 1.0, 1.0, 1.0, 1.0, 1.0, 1.0, 1.0, 1.0, 1.0, 1.0, 1.0, 1.0, 1.0, 1.0, 1.0, 1.0, 1.0, 1.0, 1.0, 1.0, 1.0, 1.0, 1.0, 1.0, 1.0, 1.0, 1.0, 1.0, 1.0, 1.0, 1.0, 1.0, 1.0, 1.0, 1.0, 1.0, 1.0, 1.0, 1.0, 1.0, 1.0, 1.0, 1.0, 1.0, 1.0, 1.0, 1.0, 1.0, 1.0, 1.0, 1.0, 1.0, 1.0, 1.0, 1.0, 1.0, 1.0, 1.0, 1.0, 1.0, 1.0, 1.0, 1.0, 1.0, 1.0, 1.0, 1.0, 1.0, 1.0, 1.0, 1.0, 1.0, 1.0, 1.0, 1.0, 1.0, 1.0, 1.0, 1.0, 1.0, 1.0, 1.0, 1.0, 1.0, 1.0, 1.0, 1.0, 1.0, 1.0, 1.0, 1.0, 1.0, 1.0, 1.0, 1.0, 1.0, 1.0, 1.0, 1.0, 1.0, 1.0, 1.0, 1.0, 1.0, 1.0, 1.0, 1.0, 1.0, 1.0, 1.0, 1.0, 1.0, 1.0, 1.0, 1.0, 1.0, 1.0, 1.0, 1.0, 1.0, 1.0, 1.0, 1.0, 1.0, 1.0, 1.0, 1.0, 1.0, 1.0, 1.0, 1.0, 1.0, 1.0, 1.0, 1.0, 1.0, 1.0, 1.0, 1.0, 1.0, 1.0, 1.0, 1.0, 1.0, 1.0, 1.0, 1.0, 1.0, 1.0, 1.0, 1.0, 1.0, 1.0, 1.0, 1.0, 1.0, 1.0, 1.0, 1.0, 1.0, 1.0, 1.0, 1.0, 1.0, 1.0, 1.0, 1.0, 1.0, 1.0, 1.0, 1.0, 1.0, 1.0, 1.0, 1.0, 1.0, 1.0, 1.0, 1.0, 1.0, 1.0, 1.0, 1.0, 1.0, 1.0, 1.0, 1.0, 1.0, 1.0, 1.0, 1.0, 1.0, 1.0, 1.0, 1.0, 1.0, 1.0, 1.0, 1.0, 1.0, 1.0, 1.0, 1.0, 1.0, 1.0, 1.0, 1.0, 1.0, 1.0, 1.0, 1.0, 1.0, 1.0, 1.0, 1.0, 1.0, 1.0, 1.0, 1.0, 1.0, 1.0, 1.0, 1.0, 1.0, 1.0, 1.0, 1.0, 1.0, 1.0, 1.0, 1.0, 1.0, 1.0, 1.0, 1.0, 1.0, 1.0, 1.0, 1.0, 1.0, 1.0, 1.0, 1.0, 1.0, 1.0, 1.0, 1.0, 1.0, 1.0, 1.0, 1.0, 1.0, 1.0, 1.0, 1.0, 1.0, 1.0, 1.0, 1.0, 1.0, 1.0, 1.0, 1.0, 1.0, 1.0, 1.0, 1.0, 1.0, 1.0, 1.0, 1.0, 1.0, 1.0, 1.0, 1.0, 1.0, 1.0, 1.0, 1.0, 1.0, 1.0, 1.0, 1.0, 1.0, 1.0, 1.0, 1.0, 1.0, 1.0, 1.0, 1.0, 1.0, 1.0, 1.0, 1.0, 1.0, 1.0, 1.0, 1.0, 1.0, 1.0, 1.0, 1.0, 1.0, 1.0, 1.0, 1.0, 1.0, 1.0, 1.0, 1.0, 1.0, 1.0, 1.0, 1.0, 1.0, 1.0, 1.0, 1.0, 1.0, 1.0, 1.0, 1.0, 1.0, 1.0, 1.0, 1.0, 1.0, 1.0, 1.0, 1.0, 1.0, 1.0, 1.0, 1.0, 1.0, 1.0, 1.0, 1.0, 1.0, 1.0, 1.0, 1.0, 1.0, 1.0, 1.0, 1.0, 1.0, 1.0, 1.0, 1.0, 1.0, 1.0, 1.0, 1.0, 1.0, 1.0, 1.0, 1.0, 1.0, 1.0, 1.0, 1.0, 1.0, 1.0, 1.0, 1.0, 1.0, 1.0, 1.0, 1.0, 1.0, 1.0, 1.0, 1.0, 1.0, 1.0, 1.0, 1.0, 1.0, 1.0, 1.0, 1.0, 1.0, 1.0, 1.0, 1.0, 1.0, 1.0, 1.0, 1.0, 1.0, 1.0, 1.0, 1.0, 1.0, 1.0, 1.0, 1.0, 1.0, 1.0, 1.0, 1.0, 1.0, 1.0, 1.0, 1.0, 1.0, 1.0, 1.0, 1.0, 1.0, 1.0, 1.0, 1.0, 1.0, 1.0, 1.0, 1.0, 1.0, 1.0, 1.0, 1.0, 1.0, 1.0, 1.0, 1.0, 1.0, 1.0, 1.0, 1.0, 1.0, 1.0, 1.0, 1.0, 1.0, 1.0, 1.0, 1.0, 1.0, 1.0, 1.0, 1.0, 1.0, 1.0, 1.0, 1.0, 1.0, 1.0, 1.0, 1.0, 1.0, 1.0, 1.0, 1.0, 1.0, 1.0, 1.0, 1.0, 1.0, 1.0, 1.0, 1.0, 1.0, 1.0, 1.0, 1.0, 1.0, 1.0, 1.0, 1.0, 1.0, 1.0, 1.0, 1.0, 1.0, 1.0, 1.0, 1.0, 1.0, 1.0, 1.0, 1.0, 1.0, 1.0, 1.0, 1.0, 1.0, 1.0, 1.0, 1.0, 1.0, 1.0, 1.0, 1.0, 1.0, 1.0, 1.0, 1.0, 1.0, 1.0, 1.0, 1.0, 1.0, 1.0, 1.0, 1.0, 1.0, 1.0, 1.0, 1.0, 1.0, 1.0, 1.0, 1.0, 1.0, 1.0, 1.0, 1.0, 1.0, 1.0, 1.0, 1.0, 1.0, 1.0, 1.0, 1.0, 1.0, 1.0, 1.0, 1.0, 1.0, 1.0, 1.0, 1.0, 1.0, 1.0, 1.0, 1.0, 1.0, 1.0, 1.0, 1.0, 1.0, 1.0, 1.0, 1.0, 1.0, 1.0, 1.0, 1.0, 1.0, 1.0, 1.0, 1.0, 1.0, 1.0, 1.0, 1.0, 1.0, 1.0, 1.0, 1.0, 1.0, 1.0, 1.0, 1.0, 1.0, 1.0, 1.0, 1.0, 1.0, 1.0, 1.0, 1.0, 1.0, 1.0, 1.0, 1.0, 1.0, 1.0, 1.0, 1.0, 1.0, 1.0, 1.0, 1.0, 1.0, 1.0, 1.0, 1.0, 1.0, 1.0, 1.0, 1.0, 1.0, 1.0, 1.0, 1.0, 1.0, 1.0, 1.0, 1.0, 1.0, 1.0, 1.0, 1.0, 1.0, 1.0, 1.0, 1.0, 1.0, 1.0, 1.0, 1.0, 1.0, 1.0, 1.0, 1.0, 1.0, 1.0, 1.0, 1.0, 1.0, 1.0, 1.0, 1.0, 1.0, 1.0, 1.0, 1.0, 1.0, 1.0, 1.0, 1.0, 1.0, 1.0, 1.0, 1.0, 1.0, 1.0, 1.0, 1.0, 1.0, 1.0, 1.0, 1.0, 1.0, 1.0, 1.0, 1.0, 1.0, 1.0, 1.0, 1.0, 1.0, 1.0, 1.0, 1.0, 1.0, 1.0, 1.0, 1.0, 1.0, 1.0, 1.0, 1.0, 1.0, 1.0, 1.0, 1.0, 1.0, 1.0, 1.0, 1.0, 1.0, 1.0, 1.0, 1.0, 1.0, 1.0, 1.0, 1.0, 1.0, 1.0, 1.0, 1.0, 1.0, 1.0, 1.0, 1.0, 1.0, 1.0, 1.0, 1.0, 1.0, 1.0, 1.0, 1.0, 1.0, 1.0, 1.0, 1.0, 1.0, 1.0, 1.0, 1.0, 1.0, 1.0, 1.0, 1.0, 1.0, 1.0, 1.0, 1.0, 1.0, 0.0, 0.0, 0.0, 1.0, 0.0, 1.0, 0.0, 0.0, 1.0, 1.0, 1.0, 1.0, 1.0, 1.0, 1.0, 1.0, 0.0, 0.0, 0.0, 0.0, 0.0, 0.0, 0.0, 0.0, 1.0, 1.0, 1.0, 1.0, 1.0, 1.0, 1.0, 1.0, 1.0, 1.0, 1.0, 0.0, 1.0, 0.0, 1.0, 1.0, 1.0, 1.0, 1.0, 1.0, 1.0, 1.0, 1.0, 1.0, 0.0, 1.0, 0.0, 1.0, 0.0, 1.0, 0.0, 1.0, 1.0, 1.0, 1.0, 1.0, 1.0, 1.0, 1.0, 1.0, 1.0, 1.0, 1.0, 1.0, 1.0, 1.0, 1.0, 1.0, 1.0, 1.0, 1.0, 1.0, 1.0, 1.0, 1.0, 1.0, 0.0, 1.0, 0.0, 1.0, 0.0, 1.0, 0.0, 1.0, 1.0, 1.0, 1.0, 1.0, 1.0, 1.0, 1.0, 1.0, 1.0, 1.0, 1.0, 1.0, 1.0, 1.0, 1.0, 1.0, 0.0, 1.0, 0.0, 1.0, 0.0, 1.0, 0.0, 1.0, 1.0, 1.0, 1.0, 1.0, 1.0, 1.0, 1.0, 1.0, 1.0, 1.0, 1.0, 1.0, 1.0, 1.0, 1.0, 1.0, 1.0, 1.0, 1.0, 1.0, 1.0, 1.0, 1.0, 1.0, 1.0, 1.0, 1.0, 1.0, 1.0, 1.0, 1.0, 1.0, 1.0, 1.0, 1.0, 1.0, 1.0, 1.0, 1.0, 1.0, 1.0, 1.0, 1.0, 1.0, 1.0, 1.0, 1.0, 1.0, 1.0, 1.0, 1.0, 1.0, 1.0, 1.0, 1.0, 1.0, 1.0, 1.0, 1.0, 1.0, 1.0, 1.0, 1.0, 1.0, 1.0, 1.0, 1.0, 1.0, 1.0, 1.0, 1.0, 1.0, 1.0, 1.0, 1.0, 1.0, 1.0, 1.0, 1.0, 1.0, 1.0, 1.0, 1.0, 1.0, 1.0, 1.0, 1.0, 1.0, 1.0, 1.0, 1.0, 1.0, 1.0, 1.0, 1.0, 1.0, 1.0, 1.0, 1.0, 1.0, 1.0, 1.0, 1.0, 1.0, 1.0, 1.0, 1.0, 1.0, 1.0, 1.0, 1.0, 1.0, 1.0, 1.0, 1.0, 1.0, 1.0, 1.0, 1.0, 1.0, 1.0, 1.0, 1.0, 1.0, 1.0, 1.0, 1.0, 1.0, 1.0, 1.0, 1.0, 1.0, 1.0, 1.0, 1.0, 1.0, 1.0, 1.0, 1.0, 1.0, 1.0, 1.0, 1.0, 1.0, 1.0, 1.0, 1.0, 1.0, 1.0, 1.0, 1.0, 1.0, 1.0, 1.0, 1.0, 1.0, 1.0, 1.0, 1.0, 1.0, 1.0, 1.0, 1.0, 1.0, 1.0, 1.0, 1.0, 1.0, 1.0, 1.0, 1.0, 1.0, 1.0, 1.0, 1.0, 1.0, 1.0, 1.0, 1.0, 1.0, 1.0, 1.0, 1.0, 1.0, 1.0, 1.0, 1.0, 1.0, 1.0, 1.0, 1.0, 1.0, 1.0, 1.0, 1.0, 1.0, 1.0, 1.0, 1.0, 1.0, 1.0, 1.0, 1.0, 1.0, 1.0, 1.0, 1.0, 1.0, 1.0, 1.0, 1.0, 1.0, 1.0, 1.0, 1.0, 1.0, 1.0, 1.0, 1.0, 1.0, 1.0, 1.0, 1.0, 1.0, 1.0, 1.0, 1.0, 1.0, 1.0, 1.0, 1.0, 1.0, 1.0, 1.0, 1.0, 1.0, 1.0, 1.0, 1.0, 1.0, 1.0, 1.0, 1.0, 1.0, 1.0, 1.0, 1.0, 1.0, 1.0, 1.0, 1.0, 1.0, 1.0, 1.0, 1.0, 1.0, 1.0, 1.0, 1.0, 1.0, 1.0, 1.0, 1.0, 1.0, 1.0, 1.0, 1.0, 1.0, 1.0, 1.0, 1.0, 1.0, 1.0, 1.0, 1.0, 1.0, 1.0, 1.0, 1.0, 1.0, 1.0, 1.0, 1.0, 1.0, 1.0, 1.0, 1.0, 1.0, 1.0, 1.0, 1.0, 1.0, 1.0, 1.0, 1.0, 1.0, 1.0, 1.0, 1.0, 1.0, 1.0, 1.0, 1.0, 1.0, 1.0, 1.0, 1.0, 1.0, 1.0, 1.0, 1.0, 1.0, 1.0, 1.0, 1.0, 1.0, 1.0, 1.0, 1.0, 1.0, 1.0, 1.0, 1.0, 1.0, 1.0, 1.0, 1.0, 1.0, 1.0, 1.0, 1.0, 1.0, 1.0, 1.0, 1.0, 1.0, 1.0, 1.0, 1.0, 1.0, 1.0, 1.0, 1.0, 1.0, 1.0, 1.0, 1.0, 1.0, 1.0, 1.0, 1.0, 1.0, 1.0, 1.0, 1.0, 1.0, 1.0, 1.0, 1.0, 1.0, 1.0, 1.0, 1.0, 1.0, 1.0, 1.0, 1.0, 1.0, 1.0, 1.0, 1.0, 1.0, 1.0, 1.0, 1.0, 1.0, 1.0, 1.0, 1.0, 1.0, 1.0, 1.0, 1.0, 1.0, 1.0, 1.0, 1.0, 1.0, 1.0, 1.0, 1.0, 1.0, 1.0, 1.0, 1.0, 1.0, 1.0, 1.0, 0.0, 1.0, 0.0, 1.0, 0.0, 1.0, 0.0, 1.0, 0.0, 1.0, 1.0, 1.0, 1.0, 1.0, 0.0, 1.0, 1.0, 1.0, 1.0, 1.0, 1.0, 1.0, 1.0, 1.0, 0.0, 1.0, 0.0, 1.0, 0.0, 1.0, 0.0, 1.0, 0.0, 1.0, 1.0, 1.0, 1.0, 1.0, 0.0, 1.0, 1.0, 1.0, 1.0, 1.0, 1.0, 1.0, 1.0, 1.0, 1.0, 1.0, 1.0, 1.0, 1.0, 1.0, 1.0, 1.0, 1.0, 1.0, 0.0, 1.0, 0.0, 1.0, 1.0, 1.0, 1.0, 1.0, 0.0, 1.0, 0.0, 1.0, 1.0, 1.0, 1.0, 1.0, 0.0, 1.0, 0.0, 1.0, 1.0, 1.0, 1.0, 1.0, 0.0, 1.0, 0.0, 1.0, 1.0, 1.0, 0.0, 1.0, 0.0, 1.0, 0.0, 1.0, 0.0, 1.0, 0.0, 1.0, 0.0, 1.0, 0.0, 1.0, 0.0, 1.0, 0.0, 1.0, 0.0, 1.0, 0.0, 1.0, 0.0, 1.0, 0.0, 1.0, 0.0, 1.0, 0.0, 1.0, 0.0, 1.0, 1.0, 1.0, 1.0, 1.0, 1.0, 1.0, 1.0, 1.0, 1.0, 1.0, 1.0, 1.0, 1.0, 1.0, 1.0, 1.0, 1.0, 1.0, 1.0, 1.0, 1.0, 1.0, 1.0, 1.0, 1.0, 1.0, 1.0, 1.0, 1.0, 1.0, 1.0, 1.0, 0.0, 0.0, 0.0, 0.0, 0.0, 0.0, 0.0, 1.0, 0.0, 1.0, 0.0, 1.0, 0.0, 1.0, 0.0, 1.0, 0.0, 1.0, 0.0, 1.0, 0.0, 1.0, 0.0, 1.0, 0.0, 1.0, 0.0, 1.0, 0.0, 1.0, 0.0, 1.0, 0.0, 1.0, 0.0, 1.0, 0.0, 1.0, 0.0, 1.0, 0.0, 1.0, 0.0, 1.0, 0.0, 1.0, 0.0, 1.0, 0.0, 0.0, 0.0, 0.0, 0.0, 1.0, 0.0, 1.0, 0.0, 1.0, 0.0, 1.0, 0.0, 1.0, 0.0, 1.0, 0.0, 1.0, 0.0, 1.0, 0.0, 1.0, 0.0, 1.0, 0.0, 0.0, 0.0, 0.0, 0.0, 1.0, 0.0, 1.0, 0.0, 1.0, 0.0, 1.0, 0.0, 1.0, 0.0, 1.0, 0.0, 1.0, 0.0, 1.0, 0.0, 1.0, 0.0, 1.0, 0.0, 1.0, 0.0, 1.0, 0.0, 1.0, 0.0, 1.0, 0.0, 1.0, 0.0, 1.0, 0.0, 1.0, 0.0, 1.0, 0.0, 1.0, 0.0, 1.0, 0.0, 1.0, 0.0, 1.0, 0.0, 1.0, 0.0, 1.0, 0.0, 1.0, 0.0, 1.0, 0.0, 1.0, 0.0, 1.0, 0.0, 1.0, 0.0, 0.0, 0.0, 0.0, 0.0, 0.0, 0.0, 0.0, 0.0, 0.0, 0.0, 0.0, 0.0, 0.0, 0.0, 0.0, 0.0, 0.0, 0.0, 0.0, 0.0, 0.0, 0.0, 0.0, 0.0, 0.0, 0.0, 0.0, 0.0, 0.0, 0.0, 0.0, 0.0, 0.0, 1.0, 1.0, 1.0, 1.0, 1.0, 1.0, 1.0, 1.0, 0.0, 0.0, 0.0, 0.0, 0.0, 0.0, 0.0, 0.0, 0.0, 0.0, 0.0, 0.0, 1.0, 1.0, 1.0, 1.0, 1.0, 1.0, 1.0, 1.0, 0.0, 0.0, 0.0, 0.0, 0.0, 0.0, 0.0, 0.0, 1.0, 1.0, 1.0, 1.0, 1.0, 1.0, 1.0, 1.0, 0.0, 0.0, 0.0, 0.0, 0.0, 0.0, 0.0, 0.0, 0.0, 0.0, 1.0, 0.0, 1.0, 0.0, 0.0, 0.0, 0.0, 0.0, 0.0, 0.0, 0.0, 0.0, 0.0, 0.0, 1.0, 1.0, 1.0, 1.0, 1.0, 1.0, 1.0, 1.0, 1.0, 1.0, 1.0, 1.0, 1.0, 1.0, 1.0, 1.0, 0.0, 0.0, 0.0, 0.0, 0.0, 0.0, 0.0, 0.0, 1.0, 1.0, 1.0, 1.0, 1.0, 1.0, 1.0, 1.0, 1.0, 1.0, 1.0, 1.0, 1.0, 1.0, 1.0, 1.0, 1.0, 1.0, 1.0, 1.0, 1.0, 1.0, 1.0, 1.0, 1.0, 1.0, 1.0, 1.0, 1.0, 1.0, 1.0, 1.0, 1.0, 1.0, 1.0, 1.0, 1.0, 1.0, 0.0, 0.0, 0.0, 0.0, 0.0, 1.0, 1.0, 1.0, 1.0, 1.0, 1.0, 1.0, 1.0, 1.0, 1.0, 1.0, 1.0, 1.0, 1.0, 1.0, 1.0, 1.0, 1.0, 1.0, 1.0, 1.0, 1.0, 1.0, 1.0, 1.0, 1.0, 1.0, 1.0, 1.0, 1.0, 1.0, 1.0, 1.0, 1.0, 1.0, 1.0, 1.0, 1.0, 1.0, 1.0, 1.0, 1.0, 1.0, 1.0, 1.0, 1.0, 1.0, 1.0, 1.0, 1.0, 1.0, 1.0, 1.0, 1.0, 1.0, 1.0, 1.0, 1.0, 1.0, 1.0, 1.0, 1.0, 1.0, 1.0, 1.0, 1.0, 1.0, 1.0, 1.0, 1.0, 1.0, 1.0, 1.0, 1.0, 1.0, 1.0, 1.0, 1.0, 1.0, 1.0, 1.0, 1.0, 1.0, 1.0, 1.0, 1.0, 1.0, 1.0, 1.0, 1.0, 1.0, 1.0, 1.0, 1.0, 1.0, 1.0, 1.0, 1.0, 1.0, 1.0, 1.0, 1.0, 1.0, 1.0, 1.0, 1.0, 1.0, 1.0, 1.0, 1.0, 1.0, 1.0, 1.0, 1.0, 1.0, 1.0, 1.0, 1.0, 1.0, 1.0, 1.0, 1.0, 1.0, 1.0, 1.0, 1.0, 1.0, 1.0, 1.0, 1.0, 1.0, 1.0, 1.0, 1.0, 1.0, 1.0, 1.0, 1.0, 1.0, 1.0, 1.0, 1.0, 1.0, 1.0, 1.0, 1.0, 1.0, 1.0, 1.0, 1.0, 1.0, 1.0, 1.0, 1.0, 1.0, 1.0, 1.0, 1.0, 1.0, 1.0, 1.0, 1.0, 1.0, 1.0, 1.0, 1.0, 1.0, 1.0, 1.0, 1.0, 1.0, 1.0, 1.0, 0.0, 0.0, 0.0, 0.0, 0.0, 0.0, 0.0, 0.0, 0.0, 0.0, 0.0, 0.0, 1.0, 1.0, 0.0, 0.0, 0.0, 0.0, 1.0, 1.0, 1.0, 1.0, 1.0, 1.0, 1.0, 1.0, 1.0, 1.0, 1.0, 1.0, 1.0, 1.0, 1.0, 1.0, 1.0, 1.0, 1.0, 1.0, 1.0, 1.0, 1.0, 1.0, 1.0, 1.0, 1.0, 1.0, 1.0, 1.0, 1.0, 1.0, 1.0, 1.0, 1.0, 1.0, 1.0, 1.0, 1.0, 1.0, 1.0, 1.0, 1.0, 1.0, 1.0, 1.0, 1.0, 1.0, 1.0, 1.0, 1.0, 1.0, 1.0, 1.0, 1.0, 1.0, 1.0, 1.0, 1.0, 1.0, 1.0, 1.0, 1.0, 1.0, 1.0, 1.0, 1.0, 1.0, 1.0, 1.0, 1.0, 1.0, 1.0, 1.0, 1.0, 1.0, 1.0, 1.0, 1.0, 1.0, 1.0, 1.0, 1.0, 1.0, 1.0, 1.0, 1.0, 1.0, 1.0, 1.0, 1.0, 1.0, 1.0, 1.0, 1.0, 1.0, 1.0, 1.0, 1.0, 1.0, 1.0, 1.0, 1.0, 1.0, 1.0, 1.0, 1.0, 1.0, 1.0, 1.0, 1.0, 1.0, 1.0, 1.0, 1.0, 1.0, 1.0, 1.0, 1.0, 1.0, 1.0, 1.0, 1.0, 1.0, 1.0, 1.0, 1.0, 1.0, 1.0, 1.0, 1.0, 1.0, 1.0, 1.0, 1.0, 1.0, 1.0, 1.0, 1.0, 1.0, 1.0, 1.0, 1.0, 1.0, 1.0, 1.0, 1.0, 1.0, 1.0, 1.0, 1.0, 1.0, 1.0, 1.0, 1.0, 1.0, 1.0, 1.0, 1.0, 1.0, 1.0, 1.0, 1.0, 1.0, 1.0, 1.0, 1.0, 1.0, 1.0, 1.0, 1.0, 1.0, 1.0, 1.0, 1.0, 1.0, 1.0, 1.0, 1.0, 1.0, 1.0, 1.0, 1.0, 1.0, 1.0, 1.0, 1.0, 1.0, 1.0, 1.0, 1.0, 1.0, 1.0, 1.0, 1.0, 1.0, 1.0, 1.0, 1.0, 1.0, 1.0, 1.0, 1.0, 1.0, 1.0, 1.0, 1.0, 1.0, 1.0, 1.0, 1.0, 1.0, 1.0, 1.0, 1.0, 1.0, 1.0, 1.0, 1.0, 1.0, 1.0, 1.0, 1.0, 1.0, 0.0, 0.0, 0.0, 0.0, 0.0, 0.0, 1.0, 1.0, 1.0, 1.0, 1.0, 1.0, 1.0, 1.0, 1.0, 1.0, 1.0, 1.0, 1.0, 1.0, 0.0, 0.0, 1.0, 1.0, 1.0, 1.0, 1.0, 1.0, 1.0, 1.0, 1.0, 1.0, 0.0, 0.0, 1.0, 1.0, 1.0, 1.0, 1.0, 1.0, 1.0, 1.0, 1.0, 1.0, 1.0, 1.0, 1.0, 1.0, 1.0, 1.0, 1.0, 1.0, 1.0, 1.0, 0.0, 0.0, 1.0, 1.0, 1.0, 1.0, 0.0, 0.0, 0.0, 0.0, 1.0, 1.0, 1.0, 1.0, 0.0, 0.0, 0.0, 0.0, 1.0, 1.0, 0.0, 0.0, 0.0, 0.0, 1.0, 1.0, 1.0, 1.0, 0.0, 0.0, 0.0, 0.0, 1.0, 1.0, 1.0, 1.0, 0.0, 0.0, 0.0, 0.0, 1.0, 1.0, 0.0, 0.0, 0.0, 0.0, 1.0, 1.0, 1.0, 1.0, 0.0, 0.0, 1.0, 1.0, 1.0, 1.0, 1.0, 1.0, 0.0, 0.0, 0.0, 0.0, 1.0, 1.0, 1.0, 1.0, 0.0, 0.0, 0.0, 0.0, 1.0, 1.0, 1.0, 1.0, 0.0, 0.0, 0.0, 0.0, 1.0, 1.0, 1.0, 1.0, 0.0, 0.0, 0.0, 0.0, 1.0, 1.0, 1.0, 1.0, 0.0, 0.0, 0.0, 0.0, 1.0, 1.0, 1.0, 1.0, 0.0, 0.0, 0.0, 0.0, 1.0, 1.0, 1.0, 1.0, 1.0, 1.0, 1.0, 1.0, 1.0, 1.0, 1.0, 1.0, 1.0, 1.0, 1.0, 1.0, 1.0, 1.0, 1.0, 1.0, 1.0, 1.0, 1.0, 1.0, 1.0, 1.0, 1.0, 1.0, 1.0, 1.0, 1.0, 1.0, 1.0, 1.0, 1.0, 1.0, 1.0, 1.0, 1.0, 1.0, 1.0, 1.0, 1.0, 1.0, 1.0, 1.0, 1.0, 1.0, 0.0, 0.0, 1.0, 1.0, 1.0, 1.0, 0.0, 0.0, 0.0, 0.0, 0.0, 0.0, 1.0, 1.0, 1.0, 1.0, 0.0, 0.0, 1.0, 1.0, 0.0, 0.0, 1.0, 1.0, 1.0, 1.0, 0.0, 0.0, 1.0, 1.0, 1.0, 1.0, 1.0, 1.0, 1.0, 1.0, 1.0, 1.0, 1.0, 1.0, 1.0, 1.0, 1.0, 1.0, 1.0, 1.0, 1.0, 1.0, 0.4672, 0.4672, 0.4672, 0.4672, 1.0, 1.0, 0.0, 0.0, 1.0, 1.0, 0.0, 0.0, 1.0, 1.0, 0.4672, 0.4672, 1.0, 0.0, 1.0, 0.0, 1.0, 0.0, 1.0, 0.0, 1.0, 0.0, 1.0, 0.0, 1.0, 0.0, 1.0, 0.0, 0.0, 0.0, 0.0, 0.0, 1.0, 0.0, 1.0, 0.0, 1.0, 1.0, 0.0, 0.0, 1.0, 1.0, 0.4672, 0.4672, 1.0, 1.0, 1.0, 1.0, 0.4672, 0.4672, 1.0, 1.0, 1.0, 1.0, 0.0, 0.0, 1.0, 1.0, 1.0, 1.0, 1.0, 1.0, 0.0, 1.0, 0.0, 1.0, 0.0, 1.0, 0.0, 1.0, 1.0, 1.0, 1.0, 1.0, 1.0, 1.0, 1.0, 1.0, 1.0, 1.0, 0.0, 0.0, 1.0, 1.0, 1.0, 1.0, 0.0, 0.0, 1.0, 1.0, 1.0, 1.0, 1.0, 1.0, 1.0, 1.0, 1.0, 1.0, 1.0, 1.0, 1.0, 1.0, 1.0, 1.0, 1.0, 1.0, 1.0, 1.0, 1.0, 1.0, 1.0, 1.0, 1.0, 1.0, 1.0, 1.0, 1.0, 1.0, 1.0, 1.0, 1.0, 1.0, 1.0, 1.0, 1.0, 1.0, 1.0, 1.0, 1.0, 1.0, 1.0, 1.0, 1.0, 1.0, 1.0, 1.0, 1.0, 1.0, 1.0, 1.0, 1.0, 1.0, 1.0, 1.0, 1.0, 1.0, 1.0, 1.0, 1.0, 1.0, 1.0, 1.0, 1.0, 1.0, 1.0, 1.0, 1.0, 1.0, 1.0, 1.0, 1.0, 1.0, 1.0, 1.0, 1.0, 1.0, 1.0, 1.0, 1.0, 1.0, 1.0, 1.0, 1.0, 1.0, 1.0, 1.0, 1.0, 1.0, 1.0, 1.0, 1.0, 1.0, 1.0, 1.0, 1.0, 1.0, 1.0, 1.0, 1.0, 1.0, 1.0, 1.0, 1.0, 1.0, 1.0, 1.0, 1.0, 1.0, 1.0, 1.0, 1.0, 1.0, 1.0, 1.0, 1.0, 1.0, 1.0, 1.0, 1.0, 1.0, 1.0, 1.0, 1.0, 1.0, 1.0, 1.0, 1.0, 1.0, 1.0, 1.0, 1.0, 1.0, 1.0, 1.0, 1.0, 1.0, 1.0, 1.0, 1.0, 1.0, 1.0, 1.0, 1.0, 1.0, 1.0, 1.0, 1.0, 1.0, 1.0, 1.0, 1.0, 1.0, 1.0, 1.0, 1.0, 1.0, 1.0, 1.0, 1.0, 1.0, 1.0, 1.0, 1.0, 1.0, 1.0, 1.0, 1.0, 1.0, 1.0, 1.0, 1.0, 1.0, 1.0, 1.0, 1.0, 1.0, 1.0, 1.0, 1.0, 1.0, 1.0, 1.0, 1.0, 1.0, 1.0, 1.0, 1.0, 1.0, 1.0, 1.0, 1.0, 1.0, 1.0, 1.0, 1.0, 1.0, 1.0, 1.0, 1.0, 1.0, 1.0, 1.0, 1.0, 1.0, 1.0, 1.0, 1.0, 1.0, 1.0, 1.0, 1.0, 1.0, 1.0, 1.0, 1.0, 1.0, 1.0, 1.0, 1.0, 1.0, 1.0, 1.0, 1.0, 1.0, 1.0, 1.0, 1.0, 1.0, 1.0, 1.0, 1.0, 1.0, 1.0, 1.0, 1.0, 1.0, 0.0, 0.0, 0.0, 0.0, 0.0, 0.0, 0.0, 0.0, 0.0, 0.0, 0.0, 0.0, 0.0, 0.0, 0.0, 0.0, 0.0, 0.0, 0.0, 0.0, 0.0, 0.0, 0.0, 0.0, 0.0, 0.0, 1.0, 0.0, 1.0, 0.0, 0.0, 0.0, 0.0, 0.0, 0.0, 0.0, 0.0, 0.0, 0.0, 0.0, 0.0, 0.0, 0.0, 0.0, 0.0, 0.0, 0.0, 0.0, 0.0, 0.0, 0.0, 1.0, 0.0, 0.0, 0.0, 0.0, 0.0, 0.0, 0.0, 0.0, 0.0, 0.0, 0.0, 0.0, 0.0, 0.0, 1.0, 1.0, 1.0, 1.0, 1.0, 1.0, 1.0, 1.0, 0.0, 1.0, 0.0, 1.0, 0.0, 1.0, 0.0, 1.0, 0.0, 1.0, 1.0, 1.0, 1.0, 1.0, 0.0, 1.0, 1.0, 0.0, 0.0, 0.0, 0.0, 0.0, 1.0, 0.0, 1.0, 0.0, 0.0, 0.0, 0.0, 0.0, 1.0, 0.0, 1.0, 0.0, 0.0, 0.0, 0.0, 0.0, 1.0, 0.0, 1.0, 0.0, 0.0, 0.0, 0.0, 0.0, 1.0, 0.0, 1.0, 0.0, 0.0, 0.0, 0.0, 0.0, 1.0, 0.0, 1.0, 0.0, 0.0, 0.0, 0.0, 0.0, 1.0, 0.0, 1.0, 0.0, 0.0, 0.0, 0.0, 0.0, 1.0, 0.0, 0.0, 0.0, 0.0, 0.0, 0.0, 0.0, 0.0, 0.0, 0.0, 0.0, 0.0, 0.0, 0.0, 0.0, 0.0, 0.0, 0.0, 0.0, 0.0, 0.0, 0.0, 0.0, 0.0, 0.0, 0.0, 0.0, 0.0, 0.0, 0.0, 0.0, 0.0, 0.0, 0.0, 0.0, 0.0, 0.0, 0.0, 0.0, 0.0, 0.0, 0.0, 0.0, 0.0, 0.0, 0.0, 0.0, 0.0, 0.0, 1.0, 0.0, 1.0, 0.0, 1.0, 0.0, 1.0, 1.0, 1.0, 1.0, 1.0, 1.0, 1.0, 1.0, 1.0, 1.0, 1.0, 1.0, 1.0, 1.0, 1.0, 1.0, 1.0, 1.0, 1.0, 1.0, 1.0, 0.0, 1.0, 0.0, 1.0, 0.0, 1.0, 0.0, 1.0, 0.0, 1.0, 0.0, 1.0, 0.0, 1.0, 0.0, 1.0, 0.0, 1.0, 0.0, 1.0, 0.0, 1.0, 0.0, 1.0, 1.0, 1.0, 1.0, 1.0, 1.0, 1.0, 1.0, 1.0, 1.0, 1.0, 1.0, 1.0, 1.0, 1.0, 1.0, 1.0, 0.0, 1.0, 0.0, 1.0, 0.0, 1.0, 0.0, 1.0, 1.0, 1.0, 1.0, 1.0, 1.0, 1.0, 1.0, 1.0, 0.0, 1.0, 0.0, 1.0, 0.0, 1.0, 0.0, 1.0, 0.0, 1.0, 1.0, 1.0, 1.0, 1.0, 1.0, 1.0, 1.0, 1.0, 0.0, 1.0, 0.0, 1.0, 0.0, 1.0, 0.0, 1.0, 0.0, 1.0, 0.0, 1.0, 0.0, 1.0, 0.0, 1.0, 0.0, 0.0, 0.0, 0.0, 0.0, 0.0, 0.0, 0.0, 0.0, 0.0, 0.0, 0.0, 0.0, 0.0, 0.0, 0.0, 0.0, 0.0, 0.0, 0.0, 0.0, 0.0, 0.0, 0.0, 0.0, 0.0, 0.0, 0.0, 0.0, 0.0, 0.0, 0.0, 0.0, 0.0, 0.0, 0.0, 0.0, 0.0, 0.0, 0.0, 0.0, 0.0, 0.0, 0.0, 0.0, 0.0, 0.0, 0.0, 0.0, 0.0, 0.0, 0.0, 0.0, 0.0, 0.0, 0.0, 0.0, 1.0, 0.0, 1.0, 0.0, 1.0, 0.0, 1.0, 0.0, 0.0, 0.0, 0.0, 0.0, 0.0, 0.0, 0.0, 0.0, 0.0, 0.0, 0.0, 0.0, 0.0, 0.0, 0.0, 0.0, 0.0, 0.0, 0.0, 0.0, 0.0, 0.0, 0.0, 0.0, 1.0, 1.0, 1.0, 1.0, 1.0, 1.0, 1.0, 1.0, 0.0, 0.0, 0.0, 0.0, 0.0, 0.0, 0.0, 0.0, 1.0, 0.0, 1.0, 0.0, 1.0, 0.0, 1.0, 0.0, 1.0, 1.0, 1.0, 1.0, 1.0, 1.0, 1.0, 1.0, 0.0, 0.0, 0.0, 0.0, 0.0, 0.0, 0.0, 0.0, 0.0, 0.0, 0.0, 0.0, 0.0, 0.0, 0.0, 0.0, 0.0, 0.0, 0.0, 0.0, 0.0, 0.0, 0.0, 0.0, 0.0, 0.0, 0.0, 0.0, 0.0, 0.0, 0.0, 0.0, 1.0, 0.0, 1.0, 0.0, 1.0, 0.0, 1.0, 0.0, 0.0, 0.0, 0.0, 0.0, 0.0, 0.0, 0.0, 0.0, 0.0, 0.0, 0.0, 0.0, 0.0, 0.0, 0.0, 0.0, 1.0, 0.0, 1.0, 0.0, 1.0, 0.0, 1.0, 0.0, 1.0, 1.0, 1.0, 1.0, 1.0, 1.0, 1.0, 1.0, 0.0, 0.0, 0.0, 0.0, 0.0, 0.0, 0.0, 0.0, 1.0, 1.0, 1.0, 1.0, 1.0, 1.0, 1.0, 1.0, 1.0, 0.0, 1.0, 0.0, 1.0, 0.0, 1.0, 0.0, 0.0, 0.0, 0.0, 0.0, 0.0, 0.0, 0.0, 0.0, 0.0, 0.0, 0.0, 0.0, 0.0, 0.0, 0.0, 0.0, 0.0, 0.0, 0.0, 0.0, 0.0, 0.0, 0.0, 0.0, 0.0, 0.0, 0.0, 0.0, 0.0, 0.0, 0.0, 0.0, 0.0, 0.0, 0.0, 0.0, 0.0, 0.0, 0.0, 0.0, 0.0, 0.0, 0.0, 0.0, 0.0, 0.0, 0.0, 0.0, 0.0, 0.0, 0.0, 0.0, 0.0, 0.0, 0.0, 0.0, 0.0, 0.0, 1.0, 0.0, 1.0, 0.0, 1.0, 0.0, 1.0, 0.0, 0.0, 0.0, 0.0, 0.0, 0.0, 0.0, 0.0, 0.0, 1.0, 0.0, 1.0, 0.0, 1.0, 0.0, 1.0, 0.0, 1.0, 0.0, 1.0, 0.0, 1.0, 0.0, 1.0, 0.0, 1.0, 0.0, 1.0, 0.0, 1.0, 0.0, 1.0, 0.0, 1.0, 0.0, 1.0, 0.0, 1.0, 0.0, 1.0, 0.0, 1.0, 0.0, 1.0, 0.0, 1.0, 0.0, 1.0, 0.0, 1.0, 0.0, 1.0, 0.0, 1.0, 0.0, 1.0, 0.0, 1.0, 1.0, 1.0, 1.0, 1.0, 1.0, 1.0, 0.0, 1.0, 0.0, 1.0, 0.0, 1.0, 0.0, 1.0, 0.0, 1.0, 0.0, 1.0, 0.0, 1.0, 0.0, 1.0, 0.0, 1.0, 0.0, 1.0, 0.0, 1.0, 0.0, 1.0, 0.0, 1.0, 0.0, 1.0, 0.0, 1.0, 0.0, 1.0, 0.0, 1.0, 0.0, 1.0, 0.0, 1.0, 0.0, 1.0, 0.0, 1.0, 0.0, 1.0, 0.0, 1.0, 0.0, 1.0, 0.0, 1.0, 0.0, 1.0, 0.0, 1.0, 0.0, 1.0, 0.0, 1.0, 0.0, 1.0, 0.0, 1.0, 0.0, 1.0, 0.0, 1.0, 0.0, 1.0, 0.0, 1.0, 0.0, 1.0, 0.0, 1.0, 0.0, 1.0, 0.0, 1.0, 0.0, 1.0, 0.0, 1.0, 0.0, 1.0, 0.0, 1.0, 0.0, 1.0, 0.0, 1.0, 0.0, 1.0, 0.0, 1.0, 0.0, 1.0, 0.0, 1.0, 0.0, 1.0, 0.0, 1.0, 0.0, 1.0, 0.0, 1.0, 0.0, 1.0, 0.0, 1.0, 0.0, 1.0, 0.0, 1.0, 0.0, 1.0, 0.0, 1.0, 0.0, 1.0, 0.0, 1.0, 0.0, 1.0, 0.0, 1.0, 0.0, 1.0, 0.0, 1.0, 0.0, 1.0, 0.0, 1.0, 0.0, 1.0, 0.0, 1.0, 0.0, 1.0, 0.0, 1.0, 0.0, 1.0, 0.0, 1.0, 0.0, 1.0, 0.0, 1.0, 0.0, 1.0, 0.0, 1.0, 0.0, 1.0, 0.0, 1.0, 0.0, 1.0, 0.0, 1.0, 0.0, 1.0, 0.0, 1.0, 0.0, 1.0, 0.0, 1.0, 0.0, 1.0, 0.0, 1.0, 0.0, 1.0, 0.0, 1.0, 0.0, 1.0, 0.0, 1.0, 0.0, 1.0, 0.0, 1.0, 0.0, 1.0, 0.0, 1.0, 0.0, 1.0, 0.0, 1.0, 0.0, 1.0, 0.0, 1.0, 0.0, 1.0, 0.0, 1.0, 0.0, 1.0, 0.0, 1.0, 0.0, 1.0, 0.0, 1.0, 0.0, 1.0, 0.0, 1.0, 0.0, 1.0, 0.0, 1.0, 0.0, 1.0, 0.0, 1.0, 0.0, 1.0, 0.0, 1.0, 0.0, 1.0, 0.0, 1.0, 0.0, 1.0, 0.0, 1.0, 0.0, 1.0, 0.0, 1.0, 0.0, 1.0, 0.0, 1.0, 0.0, 1.0, 0.0, 1.0, 0.0, 1.0, 0.0, 1.0, 0.0, 1.0, 0.0, 1.0, 0.0, 1.0, 0.0, 1.0, 0.0, 1.0, 0.0, 1.0, 0.0, 1.0, 0.0, 1.0, 0.0, 1.0, 0.0, 1.0, 0.0, 1.0, 0.0, 1.0, 0.0, 1.0, 0.0, 1.0, 0.0, 1.0, 0.0, 1.0, 0.0, 1.0, 0.0, 1.0, 0.0, 1.0, 0.0, 1.0, 0.0, 1.0, 0.0, 1.0, 0.0, 1.0, 0.0, 1.0, 0.0, 1.0, 0.0, 1.0, 0.0, 1.0, 0.0, 1.0, 0.0, 1.0, 0.0, 1.0, 0.0, 1.0, 0.0, 1.0, 0.0, 1.0, 0.0, 1.0, 0.0, 1.0, 0.0, 1.0, 0.0, 1.0, 0.0, 1.0, 0.0, 1.0, 0.0, 1.0, 0.0, 1.0, 0.0, 1.0, 0.0, 1.0, 0.0, 1.0, 0.0, 1.0, 0.0, 1.0, 0.0, 1.0, 0.0, 1.0, 0.0, 1.0, 0.0, 1.0, 0.0, 1.0, 0.0, 1.0, 0.0, 1.0, 0.0, 1.0, 0.0, 1.0, 0.0, 1.0, 0.0, 1.0, 0.0, 1.0, 0.0, 1.0, 0.0, 1.0, 0.0, 1.0, 0.0, 1.0, 0.0, 1.0, 0.0, 1.0, 0.0, 1.0, 0.0, 1.0, 0.0, 1.0, 0.0, 1.0, 0.0, 1.0, 0.0, 1.0, 0.0, 1.0, 0.0, 1.0, 0.0, 1.0, 0.0, 1.0, 0.0, 0.0, 0.0, 1.0, 0.0, 1.0, 0.0, 0.0, 0.0, 0.0, 0.0, 0.0, 0.0, 1.0, 0.0, 1.0, 0.0, 0.0, 0.0, 1.0, 0.0, 1.0, 0.0, 0.0, 0.0, 0.0, 0.0, 0.0, 0.0, 0.0, 0.0, 0.0, 0.0, 0.0, 0.0, 0.0, 0.0, 1.0, 0.0, 1.0, 0.0, 1.0, 0.0, 1.0, 0.0, 0.0, 0.0, 0.0, 0.0, 0.0, 0.0, 0.0, 0.0, 1.0, 1.0, 1.0, 1.0, 1.0, 1.0, 1.0, 1.0, 0.0, 0.0, 0.0, 0.0, 0.0, 0.0, 0.0, 0.0, 0.0, 0.0, 0.0, 0.0, 0.0, 0.0, 0.0, 0.0, 0.0, 0.0, 0.0, 0.0, 0.0, 0.0, 0.0, 0.0, 0.0, 0.0, 0.0, 0.0, 0.0, 0.0, 0.0, 0.0, 1.0, 0.0, 1.0, 0.0, 1.0, 0.0, 1.0, 0.0, 1.0, 0.0, 1.0, 0.0, 1.0, 0.0, 1.0, 0.0, 0.0, 0.0, 0.0, 0.0, 0.0, 0.0, 0.0, 0.0, 0.0, 0.0, 0.0, 0.0, 0.0, 0.0, 0.0, 0.0, 1.0, 0.0, 1.0, 0.0, 1.0, 0.0, 1.0, 0.0, 0.0, 0.0, 0.0, 0.0, 0.0, 0.0, 0.0, 0.0, 1.0, 1.0, 1.0, 1.0, 1.0, 1.0, 1.0, 1.0, 0.0, 0.0, 0.0, 0.0, 0.0, 0.0, 0.0, 0.0, 1.0, 0.0, 1.0, 0.0, 1.0, 0.0, 1.0, 0.0, 1.0, 0.0, 1.0, 0.0, 1.0, 0.0, 1.0, 0.0, 1.0, 1.0, 1.0, 1.0, 1.0, 1.0, 1.0, 1.0, 0.0, 0.0, 0.0, 0.0, 0.0, 0.0, 0.0, 0.0, 0.0, 0.0, 0.0, 0.0, 0.0, 0.0, 0.0, 0.0, 0.0, 0.0, 0.0, 0.0, 0.0, 0.0, 0.0, 0.0, 0.0, 0.0, 0.0, 0.0, 0.0, 0.0, 0.0, 0.0, 1.0, 0.0, 1.0, 0.0, 1.0, 0.0, 1.0, 0.0, 0.0, 0.0, 0.0, 0.0, 0.0, 0.0, 0.0, 0.0, 0.0, 0.0, 0.0, 0.0, 0.0, 0.0, 0.0, 0.0, 1.0, 1.0, 1.0, 1.0, 1.0, 1.0, 1.0, 1.0, 0.0, 0.0, 0.0, 0.0, 0.0, 0.0, 0.0, 0.0, 0.0, 0.0, 0.0, 0.0, 0.0, 0.0, 1.0, 0.0, 1.0, 0.0, 1.0, 0.0, 1.0, 0.0, 1.0, 0.0, 1.0, 0.0, 1.0, 0.0, 1.0, 0.0, 1.0, 1.0, 1.0, 1.0, 1.0, 1.0, 1.0, 1.0, 0.0, 0.0, 0.0, 0.0, 0.0, 0.0, 0.0, 0.0, 0.0, 0.0, 0.0, 0.0, 0.0, 0.0, 0.0, 0.0, 1.0, 1.0, 1.0, 1.0, 1.0, 1.0, 1.0, 1.0, 1.0, 1.0, 1.0, 1.0, 1.0, 1.0, 1.0, 1.0, 1.0, 1.0, 1.0, 0.0, 1.0, 0.0, 1.0, 0.0, 1.0, 0.0, 1.0, 0.0, 1.0, 0.0, 1.0, 0.0, 1.0, 0.0, 1.0, 0.0, 1.0, 0.0, 1.0, 0.0, 1.0, 0.0, 1.0, 0.0, 1.0, 0.0, 1.0, 0.0, 1.0, 0.0, 1.0, 0.0, 1.0, 0.0, 1.0, 0.0, 1.0, 0.0, 1.0, 0.0, 1.0, 0.0, 1.0, 0.0, 1.0, 0.0, 1.0, 0.0, 1.0, 0.0, 1.0, 0.0, 1.0, 0.0, 1.0, 0.0, 1.0, 0.0, 1.0, 0.0, 1.0, 0.0, 1.0, 0.0, 1.0, 0.0, 1.0, 0.0, 1.0, 0.0, 1.0, 0.0, 1.0, 0.0, 1.0, 0.0, 1.0, 0.0, 1.0, 0.0, 1.0, 0.0, 1.0, 0.0, 1.0, 0.0, 1.0, 0.0, 1.0, 0.0, 1.0, 0.0, 1.0, 0.0, 1.0, 0.0, 1.0, 0.0, 1.0, 0.0, 1.0, 0.0, 1.0, 0.0, 1.0, 0.0, 1.0, 0.0, 1.0, 0.0, 1.0, 0.0, 1.0, 0.0, 1.0, 0.0, 1.0, 0.0, 1.0, 0.0, 1.0, 0.0, 1.0, 0.0, 1.0, 0.0, 1.0, 0.0, 1.0, 0.0, 1.0, 0.0, 1.0, 0.0, 1.0, 0.0, 1.0, 0.0, 1.0, 0.0, 1.0, 0.0, 1.0, 0.0, 1.0, 0.0, 1.0, 0.0, 1.0, 0.0, 1.0, 0.0, 1.0, 0.0, 1.0, 0.0, 1.0, 0.0, 1.0, 0.0, 1.0, 0.0, 1.0, 0.0, 1.0, 0.0, 1.0, 0.0, 1.0, 0.0, 1.0, 0.0, 1.0, 0.0, 1.0, 0.0, 1.0, 0.0, 1.0, 0.0, 1.0, 0.0, 1.0, 0.0, 1.0, 0.0, 1.0, 0.0, 1.0, 0.0, 1.0, 0.0, 1.0, 0.0, 1.0, 0.0, 1.0, 0.0, 1.0, 0.0, 1.0, 0.0, 1.0, 0.0, 1.0, 0.0, 1.0, 0.0, 1.0, 0.0, 1.0, 0.0, 1.0, 0.0, 1.0, 0.0, 1.0, 0.0, 1.0, 0.0, 1.0, 0.0, 1.0, 0.0, 1.0, 0.0, 1.0, 0.0, 1.0, 0.0, 1.0, 0.0, 1.0, 0.0, 1.0, 0.0, 1.0, 0.0, 1.0, 0.0, 1.0, 0.0, 1.0, 0.0, 1.0, 0.0, 1.0, 0.0, 1.0, 0.0, 1.0, 0.0, 1.0, 0.0, 1.0, 0.0, 1.0, 0.0, 1.0, 0.0, 1.0, 0.0, 1.0, 0.0, 1.0, 0.0, 1.0, 0.0, 1.0, 0.0, 0.5, 0.5, 0.6004, 0.5, 0.6004, 0.6004, 0.5, 0.6004, 0.1626, 0.5, 0.1626, 0.8374, 0.0, 1.0, 0.0, 0.5, 0.5, 0.1626, 0.1626, 0.1626, 0.0, 0.0, 0.5, 0.0, 0.8374, 0.5, 0.8374, 0.1626, 1.0, 0.0, 1.0, 0.5, 0.5, 0.8374, 0.8374, 0.8374, 1.0, 1.0, 0.5, 1.0, 0.3105, 0.5, 0.3105, 0.6895, 0.1626, 0.8374, 0.1626, 0.5, 0.5, 0.3105, 0.3105, 0.3105, 0.1626, 0.1626, 0.5, 0.1626, 0.6895, 0.5, 0.6895, 0.3105, 0.8374, 0.1626, 0.8374, 0.5, 0.5, 0.6895, 0.6895, 0.6895, 0.8374, 0.8374, 0.5, 0.8374, 0.3996, 0.5, 0.3996, 0.6004, 0.3105, 0.6895, 0.3105, 0.5, 0.5, 0.3996, 0.3996, 0.3996, 0.3105, 0.3105, 0.5, 0.3105, 0.6004, 0.5, 0.6004, 0.3996, 0.6895, 0.3105, 0.6895, 0.5, 0.5, 0.6004, 0.6004, 0.6004, 0.6895, 0.6895, 0.5, 0.6895, 0.6004, 0.6004, 0.6004, 0.5, 0.6895, 0.5, 0.6895, 0.6895, 0.3996, 0.3996, 0.3996, 0.5, 0.3105, 0.5, 0.3105, 0.3105, 0.6895, 0.6895, 0.6895, 0.5, 0.8374, 0.5, 0.8374, 0.8374, 0.3105, 0.3105, 0.3105, 0.5, 0.1626, 0.5, 0.1626, 0.1626, 0.8374, 0.8374, 0.8374, 0.5, 1.0, 0.5, 1.0, 1.0, 0.1626, 0.1626, 0.1626, 0.5, 0.0, 0.5, 0.0, 0.0, 0.5, 0.3996, 0.6004, 0.3996, 0.6004, 0.5, 0.5, 0.5, 0.3996, 0.3996, 0.5, 0.3996, 0.5, 0.5, 0.3996, 0.5, 0.3996, 0.6004, 0.5, 0.6004, 0.5, 0.6895, 0.3105, 0.6895, 0.6004, 0.3996, 0.5, 0.3996, 0.5, 0.3105, 0.6895, 0.3105, 0.3105, 0.6895, 0.5, 0.6895, 0.5, 0.8374, 0.1626, 0.8374, 0.6895, 0.3105, 0.5, 0.3105, 0.5, 0.1626, 0.8374, 0.1626, 0.1626, 0.8374, 0.5, 0.8374, 0.5, 1.0, 0.0, 1.0, 0.8374, 0.1626, 0.5, 0.1626, 0.5, 0.0, 1.0, 0.0, 0.3996, 0.5, 0.5, 0.5, 0.5, 0.6004, 0.3996, 0.6004, 1.0, 0.0, 0.5, 1.0, 1.0, 1.0, 1.0, 0.0, 1.0, 0.0, 1.0, 1.0, 1.0, 0.5, 1.0, 0.0, 1.0, 0.0, 1.0, 0.5, 1.0, 0.0, 1.0, 0.0, 1.0, 0.0, 1.0, 0.0, 0.5, 0.0, 1.0, 0.0, 1.0, 0.0, 0.5, 0.0, 0.0, 0.0, 1.0, 0.0, 1.0, 0.0, 0.0, 0.0, 0.0, 0.5, 1.0, 0.0, 1.0, 0.0, 0.0, 1.0, 0.5, 1.0, 1.0, 0.0, 0.0, 1.0, 1.0, 0.0, 1.0, 0.0, 0.0, 0.5, 1.0, 0.0, 1.0, 0.0, 1.0, 0.0, 1.0, 0.0, 1.0, 0.0, 1.0, 0.0, 1.0, 0.0, 1.0, 0.0, 1.0, 0.0, 1.0, 0.0, 1.0, 0.0, 0.5, 1.0, 1.0, 0.0, 1.0, 0.0, 1.0, 0.5, 1.0, 0.0, 1.0, 0.0, 1.0, 0.0, 1.0, 0.0, 1.0, 0.0, 0.5, 0.0, 1.0, 0.0, 1.0, 0.0, 1.0, 0.0, 1.0, 0.0, 1.0, 0.0, 1.0, 0.0, 1.0, 0.0, 1.0, 0.0, 1.0, 0.0, 1.0, 0.0, 1.0, 0.0, 1.0, 0.0, 1.0, 0.0, 1.0, 0.0, 1.0, 0.0, 1.0, 0.0, 1.0, 0.0, 1.0, 0.0, 1.0, 0.0, 1.0, 0.0, 1.0, 0.0, 1.0, 0.0, 1.0, 0.0, 1.0, 0.0, 1.0, 0.0, 1.0, 0.0, 1.0, 0.0, 1.0, 0.0, 1.0, 0.0, 1.0, 0.0, 1.0, 0.0, 1.0, 0.0, 1.0, 0.0, 1.0, 0.0, 1.0, 0.0, 1.0, 0.0, 1.0, 0.0, 1.0, 0.0, 1.0, 0.0, 1.0, 0.0, 1.0, 0.0, 1.0, 0.0, 1.0, 0.0, 1.0, 0.0, 1.0, 0.0, 1.0, 0.0, 1.0, 0.0, 1.0, 0.0, 1.0, 0.0, 1.0, 0.0, 1.0, 0.0, 1.0, 0.0, 1.0, 0.0, 1.0, 0.0, 1.0, 0.0, 1.0, 0.0, 1.0, 0.0, 1.0, 0.0, 1.0, 0.0, 1.0, 0.0, 1.0, 0.0, 1.0, 0.0, 1.0, 0.0, 1.0, 0.0, 1.0, 0.0, 0.0, 0.0, 0.0, 0.0, 0.0, 0.0, 0.0, 0.0, 0.0, 0.0, 0.0, 0.0, 0.0, 0.0, 0.0, 0.0, 0.0, 0.0, 0.0, 0.0, 0.0, 0.0, 0.0, 0.0, 0.0, 0.0, 1.0, 0.0, 1.0, 0.0, 1.0, 0.0, 1.0, 0.0, 1.0, 0.0, 1.0, 0.0, 0.0, 0.0, 0.0, 0.0, 1.0, 0.0, 0.0, 0.0, 0.0, 0.0, 0.0, 0.0, 0.0, 0.0, 0.0, 0.0, 0.0, 0.0, 0.0, 0.0, 0.0, 0.0, 1.0, 0.0, 1.0, 0.0, 0.0, 0.0, 0.0, 0.0, 0.0, 0.0, 1.0, 0.0, 1.0, 0.0, 1.0, 0.0, 1.0, 0.0, 1.0, 0.0, 1.0, 0.0, 1.0, 0.0, 1.0, 0.0, 1.0, 0.0, 1.0, 0.0, 1.0, 0.0, 1.0, 0.0, 1.0, 0.0, 1.0, 0.0, 1.0, 0.0, 1.0, 0.0, 1.0, 0.0, 0.0, 0.0, 0.0, 0.0, 1.0, 0.0, 1.0, 0.0, 0.0, 0.0, 0.0, 0.0, 0.0, 0.0, 1.0, 0.0, 0.0, 0.0, 0.0, 0.0, 1.0, 0.0, 1.0, 0.0, 0.0, 0.0, 1.0, 0.0, 1.0, 0.0, 0.0, 0.0, 0.0, 0.0, 1.0, 0.0, 1.0, 0.0, 0.0, 0.0, 0.0, 0.0, 0.0, 0.0, 1.0, 0.0, 0.0, 0.0, 1.0, 0.0, 1.0, 0.0, 1.0, 0.0, 1.0, 0.0, 1.0, 0.0, 1.0, 0.0, 1.0, 0.0, 1.0, 0.0, 1.0, 0.0, 1.0, 0.0, 1.0, 0.0, 1.0, 0.0, 1.0, 0.0, 0.0, 0.0, 0.0, 0.0, 0.0, 0.0, 1.0, 0.0, 0.0, 0.0, 0.0, 0.0, 1.0, 1.0, 1.0, 1.0, 0.0, 0.0, 0.0, 0.0, 1.0, 1.0, 0.0, 0.0, 1.0, 1.0, 0.0, 0.0, 1.0, 1.0, 1.0, 0.0, 1.0, 0.0, 1.0, 0.0, 1.0, 0.0, 1.0, 0.0, 0.0, 0.0, 1.0, 0.0, 1.0, 0.0, 1.0, 0.0, 1.0, 0.0, 1.0, 0.0, 1.0, 0.0, 1.0, 0.0, 1.0, 0.0, 1.0, 0.0, 1.0, 0.0, 1.0, 0.0, 1.0, 0.0, 1.0, 0.0, 1.0, 0.0, 1.0, 0.0, 1.0, 0.0, 1.0, 0.0, 1.0, 0.0, 1.0, 0.0, 1.0, 0.0, 1.0, 0.0, 1.0, 0.0, 1.0, 0.0, 1.0, 0.0, 1.0, 0.0, 1.0, 0.0, 1.0, 0.0, 1.0, 0.0, 1.0, 0.0, 1.0, 0.0, 1.0, 0.0, 1.0, 0.0, 1.0, 0.0, 1.0, 0.0, 1.0, 0.0, 1.0, 0.0, 1.0, 0.0, 1.0, 0.0, 1.0, 0.0, 1.0, 0.0, 1.0, 0.0, 1.0, 0.0, 1.0, 0.0, 1.0, 0.0, 1.0, 0.0, 1.0, 0.0, 1.0, 0.0, 1.0, 0.0, 1.0, 0.0, 1.0, 0.0, 1.0, 0.0, 1.0, 0.0, 1.0, 0.0, 1.0, 0.0, 1.0, 0.0, 1.0, 0.0, 1.0, 0.0, 1.0, 0.0, 1.0, 0.0, 1.0, 0.0, 1.0, 0.0, 1.0, 0.0, 1.0, 0.0, 1.0, 0.0, 1.0, 0.0, 1.0, 0.0, 1.0, 0.0, 1.0, 0.0, 1.0, 0.0, 1.0, 0.0, 1.0, 0.0, 1.0, 0.0, 1.0, 0.0, 1.0, 0.0, 1.0, 0.0, 1.0, 0.0, 1.0, 0.0, 1.0, 0.0, 1.0, 0.0, 1.0, 0.0, 1.0, 0.0, 1.0, 0.0, 1.0, 0.0, 1.0, 0.0, 1.0, 0.0, 1.0, 0.0, 1.0, 0.0, 1.0, 0.0, 1.0, 0.0, 1.0, 0.0, 1.0, 0.0, 1.0, 0.0, 1.0, 0.0, 1.0, 0.0, 1.0, 0.0, 1.0, 0.0, 1.0, 0.0, 1.0, 0.0, 1.0, 0.0, 1.0, 0.0, 1.0, 0.0, 1.0, 0.0, 1.0, 0.0, 1.0, 0.0, 1.0, 0.0, 1.0, 0.0, 1.0, 0.0, 1.0, 0.0, 1.0, 0.0, 1.0, 0.0, 1.0, 0.0, 1.0, 0.0, 1.0, 0.0, 1.0, 0.0, 1.0, 0.0, 1.0, 0.0, 1.0, 0.0, 1.0, 0.0, 1.0, 0.0, 1.0, 0.0, 1.0, 0.0, 1.0, 0.0, 1.0, 0.0, 1.0, 0.0, 1.0, 0.0, 1.0, 0.0, 1.0, 0.0, 1.0, 0.0, 1.0, 0.0, 1.0, 0.0, 1.0, 0.0, 1.0, 0.0, 1.0, 0.0, 1.0, 0.0, 1.0, 0.0, 1.0, 0.0, 1.0, 0.0, 1.0, 0.0, 1.0, 0.0, 1.0, 0.0, 1.0, 0.0, 0.0, 0.0, 1.0, 0.0, 1.0, 0.0, 0.0, 0.0, 0.0, 0.0, 1.0, 0.0, 0.0, 0.0, 0.0, 0.0, 0.0, 0.0, 0.0, 0.0, 0.0, 0.0, 0.0, 0.0])
me_plane.materials.append(mat_dirt)
me_plane.materials.append(mat_barrier)
me_plane.materials.append(mat_stone)
me_plane.materials.append(mat_grass)
me_plane.materials.append(mat_path)
me_plane.update()

# ---- objects
ob_forest_mountain_col = bpy.data.objects.new('forest-mountain-col', me_plane)

# ---- transforms, parenting, visibility, modifiers, constraints
ob_forest_mountain_col.location = (0.0, 0.0, 11.76)
_m = ob_forest_mountain_col.modifiers.new('Auto Smooth', 'NODES')
_m.node_group = ng_auto_smooth
_gi = [s.identifier for s in ng_auto_smooth.interface.items_tree if s.item_type == 'SOCKET' and s.in_out == 'INPUT']
_m[_gi[1]] = 0.5236  # Angle

# ---- collection membership
col_collection.objects.link(ob_forest_mountain_col)

# ---- scene / render settings (as saved in the file)
scene.frame_start = 1; scene.frame_end = 250; scene.frame_set(42)
scene.render.engine = 'BLENDER_EEVEE_NEXT'
scene.cycles.sampling_pattern = 'TABULATED_SOBOL'
bpy.context.view_layer.update()

# ---- added for rendering (the .blend has no active camera and no usable light): camera, sun
cam_auto = bpy.data.cameras.new('AutoCamera')
cam_auto.lens = 50.0
cam_auto.sensor_width = 36.0
cam_auto.clip_end = 3159.98
ob_auto_camera = bpy.data.objects.new('AutoCamera', cam_auto)
scene.collection.objects.link(ob_auto_camera)
ob_auto_camera.location = (220.781, -216.713, 158.16)
ob_auto_camera.rotation_euler = (1.09748, -7.21219e-08, 0.694738)
scene.camera = ob_auto_camera
light_auto_sun = bpy.data.lights.new('AutoSun', 'SUN')
light_auto_sun.energy = 3.0
light_auto_sun.angle = 0.0523599
ob_auto_sun = bpy.data.objects.new('AutoSun', light_auto_sun)
scene.collection.objects.link(ob_auto_sun)
ob_auto_sun.rotation_euler = (0.872665, 0.174533, 0.523599)
bpy.context.view_layer.update()
